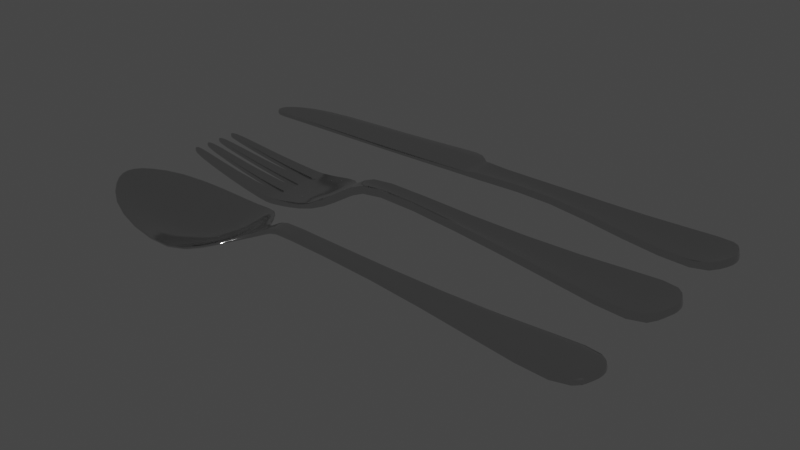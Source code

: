 # Source: cuchara_Extra.blend  (saved by Blender 3.5.10; exported with 4.5.12 LTS)
import bpy
from mathutils import Matrix  # noqa: F401  (used for matrix-valued properties, if any)

bpy.ops.wm.read_factory_settings(use_empty=True)
scene = bpy.context.scene
scene.name = 'Scene'

# ---- collections
col_collection = bpy.data.collections.new('Collection'); scene.collection.children.link(col_collection)

# ---- materials (node trees are filled in below, after node groups)
mat_silverware_matmain = bpy.data.materials.new('Silverware_MatMain')
mat_silverware_matmain.alpha_threshold = 0.0
mat_silverware_matmain.use_transparent_shadow = False
mat_silverware_matmain.roughness = 0.5
mat_silverware_matmain.line_color = (0.0, 0.0, 0.0, 1.0)

# ---- node groups
ng_auto_smooth = bpy.data.node_groups.new('Auto Smooth', 'GeometryNodeTree')
_s = ng_auto_smooth.interface.new_socket(name='Geometry', in_out='OUTPUT', socket_type='NodeSocketGeometry')
_s = ng_auto_smooth.interface.new_socket(name='Geometry', in_out='INPUT', socket_type='NodeSocketGeometry')
_s = ng_auto_smooth.interface.new_socket(name='Angle', in_out='INPUT', socket_type='NodeSocketFloat')
_s.subtype = 'ANGLE'
_s.min_value = 0.0
_s.max_value = 3.142
ng_auto_smooth.is_modifier = True
_N = ng_auto_smooth.nodes; _L = ng_auto_smooth.links
n0 = _N.new('NodeGroupOutput'); n0.name = 'Group Output'; n0.location = (480, -100)
n1 = _N.new('NodeGroupInput'); n1.name = 'Group Input'; n1.location = (-420, -300)
n2 = _N.new('NodeGroupInput'); n2.name = 'Group Input.001'; n2.location = (-60, -100)
n3 = _N.new('GeometryNodeSetShadeSmooth'); n3.name = 'Set Shade Smooth'; n3.location = (120, -100)
n3.domain = 'EDGE'
n4 = _N.new('GeometryNodeSetShadeSmooth'); n4.name = 'Set Shade Smooth.001'; n4.location = (300, -100)
n5 = _N.new('GeometryNodeInputMeshEdgeAngle'); n5.name = 'Edge Angle'; n5.location = (-420, -220)
n6 = _N.new('GeometryNodeInputEdgeSmooth'); n6.name = 'Is Edge Smooth'; n6.location = (-60, -160)
n7 = _N.new('GeometryNodeInputShadeSmooth'); n7.name = 'Is Face Smooth'; n7.location = (-240, -340)
n8 = _N.new('FunctionNodeBooleanMath'); n8.name = 'Boolean Math'; n8.location = (-60, -220)
n9 = _N.new('FunctionNodeCompare'); n9.name = 'Compare'; n9.location = (-240, -180)
n9.operation = 'LESS_EQUAL'
_L.new(n5.outputs[0], n9.inputs[0])
_L.new(n4.outputs[0], n0.inputs[0])
_L.new(n1.outputs[1], n9.inputs[1])
_L.new(n9.outputs[0], n8.inputs[0])
_L.new(n7.outputs[0], n8.inputs[1])
_L.new(n2.outputs[0], n3.inputs[0])
_L.new(n6.outputs[0], n3.inputs[1])
_L.new(n3.outputs[0], n4.inputs[0])
_L.new(n8.outputs[0], n3.inputs[2])
n0.is_active_output = True

# ---- material node trees
mat_silverware_matmain.use_nodes = True; mat_silverware_matmain.node_tree.nodes.clear()
_N = mat_silverware_matmain.node_tree.nodes; _L = mat_silverware_matmain.node_tree.links
n0 = _N.new('ShaderNodeOutputMaterial'); n0.name = 'Material Output'; n0.location = (300, 300)
n1 = _N.new('ShaderNodeBsdfPrincipled'); n1.name = 'Principled BSDF'; n1.location = (10, 300)
n1.distribution = 'GGX'
n1.subsurface_method = 'RANDOM_WALK_SKIN'
n1.inputs[0].default_value = (0.6, 0.6, 0.6, 1.0)
n1.inputs[1].default_value = 1.0
n1.inputs[2].default_value = 0.08
n1.inputs[3].default_value = 1.45
n1.inputs[27].default_value = (0.0, 0.0, 0.0, 1.0)
n1.inputs[28].default_value = 1.0
_L.new(n1.outputs[0], n0.inputs[0])
n0.is_active_output = True

# ---- world
world_world = bpy.data.worlds.new('World'); scene.world = world_world
world_world.use_nodes = True; world_world.node_tree.nodes.clear()
_N = world_world.node_tree.nodes; _L = world_world.node_tree.links
n0 = _N.new('ShaderNodeOutputWorld'); n0.name = 'World Output'; n0.location = (300, 300)
n1 = _N.new('ShaderNodeBackground'); n1.name = 'Background'; n1.location = (10, 300)
n1.inputs[0].default_value = (0.05088, 0.05088, 0.05088, 1.0)
_L.new(n1.outputs[0], n0.inputs[0])
n0.is_active_output = True
world_world.color = (0.05088, 0.05088, 0.05088)
world_world.use_sun_shadow = False
world_world.sun_shadow_jitter_overblur = 0.0

# ---- meshes
me_spoon = bpy.data.meshes.new('Spoon')
me_spoon.from_pydata([(-0.7934, -0.2428, -0.03822), (2.226, -0.1295, 0.01859), (-0.7934, 0.2428, -0.03822), (2.226, 0.1295, 0.01859), (-1.195, -0.4869, -0.1459), (-1.195, 0.4869, -0.1459), (-1.64, -0.465, -0.1057), (-1.64, 0.465, -0.1057), (-2.205, -0.1697, 0.01251), (-2.205, 0.1697, 0.01251), (-0.6981, -0.0614, -0.0205), (-0.6981, 0.0614, -0.0205), (2.115, -0.2559, -0.0003587), (2.115, 0.2559, -0.0003587), (-0.7951, 0.08078, -0.03887), (-0.7951, -0.08078, -0.03887), (2.276, -0.04318, 0.03144), (2.276, 0.04318, 0.03144), (-1.198, 0.1635, -0.2831), (-1.198, -0.1635, -0.2831), (-1.659, 0.1565, -0.2396), (-1.659, -0.1565, -0.2396), (-2.271, 0.05641, 0.03399), (-2.271, -0.05641, 0.03399), (-0.6981, -0.02047, -0.02573), (-0.6981, 0.02047, -0.02573), (2.115, -0.0853, -0.005589), (2.115, 0.0853, -0.005589), (1.459, 0.1598, 0.00523), (1.459, -0.1598, 0.00523), (1.459, -0.05326, 0.0), (1.459, 0.05326, 0.0), (-0.5057, 0.0734, 0.1051), (-0.5057, -0.02447, 0.09992), (-0.5057, 0.02447, 0.09992), (-0.5057, -0.0734, 0.1051), (-0.9355, 0.4065, -0.06429), (-0.9355, -0.4065, -0.06429), (-0.9176, -0.1359, -0.1355), (-0.9176, 0.1359, -0.1355), (-2.003, 0.355, -0.03218), (-2.003, -0.355, -0.03218), (-2.062, -0.1196, -0.1088), (-2.062, 0.1196, -0.1088), (0.4765, -0.07551, 0.0717), (0.4765, 0.07551, 0.0717), (0.4765, -0.02517, 0.06647), (0.4765, 0.02517, 0.06647), (-0.7849, -0.2444, -0.06063), (2.241, -0.1315, -0.04164), (-0.7849, 0.2444, -0.06063), (2.241, 0.1315, -0.04164), (-1.189, -0.4934, -0.1682), (-1.189, 0.4934, -0.1682), (-1.645, -0.4724, -0.1277), (-1.645, 0.4724, -0.1277), (-2.22, -0.176, -0.005064), (-2.22, 0.176, -0.005064), (-0.6865, -0.0614, -0.04761), (-0.6865, 0.0614, -0.04761), (2.119, -0.2565, -0.0651), (2.119, 0.2565, -0.0651), (-0.7882, 0.08113, -0.06189), (-0.7882, -0.08113, -0.06189), (2.288, -0.0438, -0.02711), (2.288, 0.0438, -0.02711), (-1.192, 0.1669, -0.306), (-1.192, -0.1669, -0.306), (-1.664, 0.1603, -0.2628), (-1.664, -0.1603, -0.2628), (-2.286, 0.05837, 0.01532), (-2.286, -0.05837, 0.01532), (-0.6838, -0.02047, -0.04667), (-0.6838, 0.02047, -0.04667), (2.122, -0.0859, -0.06489), (2.122, 0.0859, -0.06489), (1.457, 0.1598, -0.04995), (1.457, -0.1598, -0.04995), (1.457, -0.05326, -0.04995), (1.457, 0.05326, -0.04995), (-0.493, 0.0734, 0.05157), (-0.4927, -0.02447, 0.05165), (-0.4927, 0.02447, 0.05165), (-0.493, -0.0734, 0.05157), (-0.9246, 0.4105, -0.08521), (-0.9246, -0.4105, -0.08521), (-0.9063, -0.1377, -0.1566), (-0.9063, 0.1377, -0.1566), (-2.012, 0.362, -0.05278), (-2.012, -0.362, -0.05278), (-2.073, -0.1232, -0.1298), (-2.073, 0.1232, -0.1298), (0.4732, -0.07551, 0.01658), (0.4732, 0.07551, 0.01658), (0.4732, -0.02517, 0.01658), (0.4732, 0.02517, 0.01658), (-0.4376, 0.07355, 0.1145), (-0.4376, -0.02452, 0.1092), (-0.4376, 0.02452, 0.1092), (-0.4376, -0.07355, 0.1145), (-0.426, 0.07355, 0.06079), (-0.4257, -0.02452, 0.06087), (-0.4257, 0.02452, 0.06087), (-0.426, -0.07355, 0.06079), (-0.7892, -0.2436, -0.04942), (2.234, -0.1305, -0.01414), (-0.7892, 0.2436, -0.04942), (2.234, 0.1305, -0.01414), (-1.192, -0.4902, -0.157), (-1.192, 0.4902, -0.157), (-1.643, -0.4687, -0.1167), (-1.643, 0.4687, -0.1167), (-2.213, -0.1728, 0.00372), (-2.213, 0.1728, 0.003721), (-0.6923, -0.0614, -0.03667), (-0.6923, 0.0614, -0.03667), (2.117, -0.2562, -0.03534), (2.117, 0.2562, -0.03534), (2.282, -0.04349, -0.0004512), (2.282, 0.04349, -0.0004512), (-2.279, 0.05739, 0.02465), (-2.279, -0.05739, 0.02465), (1.458, 0.1598, -0.02498), (1.458, -0.1598, -0.02498), (-0.4994, 0.0734, 0.07574), (-0.4994, -0.0734, 0.07574), (-0.9301, 0.4085, -0.07475), (-0.9301, -0.4085, -0.07475), (-2.008, 0.3585, -0.04248), (-2.008, -0.3585, -0.04248), (0.4748, -0.07551, 0.04152), (0.4748, 0.07551, 0.04152), (-0.4318, -0.07355, 0.08502), (-0.4318, 0.07355, 0.08502)], [], [(27, 17, 3, 13), (39, 36, 5, 18), (18, 5, 7, 20), (43, 40, 9, 22), (14, 25, 11, 2), (31, 27, 13, 28), (29, 12, 26, 30), (30, 26, 27, 31), (0, 10, 24, 15), (15, 24, 25, 14), (41, 42, 23, 8), (42, 43, 22, 23), (4, 19, 21, 6), (19, 18, 20, 21), (37, 38, 19, 4), (38, 39, 18, 19), (12, 1, 16, 26), (26, 16, 17, 27), (46, 30, 31, 47), (44, 29, 30, 46), (47, 31, 28, 45), (25, 34, 32, 11), (10, 35, 33, 24), (24, 33, 34, 25), (15, 14, 39, 38), (0, 15, 38, 37), (14, 2, 36, 39), (21, 20, 43, 42), (6, 21, 42, 41), (20, 7, 40, 43), (98, 47, 45, 96), (99, 44, 46, 97), (97, 46, 47, 98), (75, 61, 51, 65), (87, 66, 53, 84), (66, 68, 55, 53), (91, 70, 57, 88), (62, 50, 59, 73), (79, 76, 61, 75), (77, 78, 74, 60), (78, 79, 75, 74), (48, 63, 72, 58), (63, 62, 73, 72), (89, 56, 71, 90), (90, 71, 70, 91), (52, 54, 69, 67), (67, 69, 68, 66), (85, 52, 67, 86), (86, 67, 66, 87), (60, 74, 64, 49), (74, 75, 65, 64), (94, 95, 79, 78), (92, 94, 78, 77), (95, 93, 76, 79), (73, 59, 80, 82), (58, 72, 81, 83), (72, 73, 82, 81), (63, 86, 87, 62), (48, 85, 86, 63), (62, 87, 84, 50), (69, 90, 91, 68), (54, 89, 90, 69), (68, 91, 88, 55), (102, 100, 93, 95), (103, 101, 94, 92), (101, 102, 95, 94), (105, 116, 60, 49), (107, 119, 65, 51), (106, 115, 59, 50), (109, 126, 84, 53), (104, 127, 85, 48), (111, 109, 53, 55), (108, 110, 54, 52), (112, 121, 71, 56), (113, 128, 88, 57), (110, 129, 89, 54), (114, 104, 48, 58), (115, 124, 80, 59), (116, 123, 77, 60), (117, 107, 51, 61), (118, 105, 49, 64), (119, 118, 64, 65), (120, 113, 57, 70), (121, 120, 70, 71), (122, 117, 61, 76), (123, 130, 92, 77), (133, 131, 93, 100), (125, 114, 58, 83), (126, 106, 50, 84), (127, 108, 52, 85), (128, 111, 55, 88), (129, 112, 56, 89), (132, 125, 83, 103), (131, 122, 76, 93), (130, 132, 103, 92), (124, 133, 100, 80), (81, 82, 102, 101), (83, 81, 101, 103), (82, 80, 100, 102), (33, 97, 98, 34), (35, 99, 97, 33), (34, 98, 96, 32), (32, 96, 133, 124), (44, 99, 132, 130), (45, 28, 122, 131), (99, 35, 125, 132), (41, 8, 112, 129), (40, 7, 111, 128), (37, 4, 108, 127), (36, 2, 106, 126), (35, 10, 114, 125), (96, 45, 131, 133), (29, 44, 130, 123), (28, 13, 117, 122), (23, 22, 120, 121), (22, 9, 113, 120), (17, 16, 118, 119), (16, 1, 105, 118), (13, 3, 107, 117), (12, 29, 123, 116), (11, 32, 124, 115), (10, 0, 104, 114), (6, 41, 129, 110), (9, 40, 128, 113), (8, 23, 121, 112), (4, 6, 110, 108), (7, 5, 109, 111), (0, 37, 127, 104), (5, 36, 126, 109), (2, 11, 115, 106), (3, 17, 119, 107), (1, 12, 116, 105)])
me_spoon.polygons.foreach_set('use_smooth', [True] * 132)
_uv = me_spoon.uv_layers.new(name='UVMap')
_uv.uv.foreach_set('vector', [0.6048, 0.6235, 0.6093, 0.6452, 0.5974, 0.6384, 0.5845, 0.6217, 0.6239, 0.1785, 0.5894, 0.1734, 0.5787, 0.1378, 0.6247, 0.1376, 0.6247, 0.1376, 0.5787, 0.1378, 0.5863, 0.07769, 0.6291, 0.0819, 0.6368, 0.03179, 0.6059, 0.0326, 0.6313, 0.008212, 0.6461, 0.001675, 0.6273, 0.2027, 0.6358, 0.2218, 0.628, 0.221, 0.6053, 0.1956, 0.6135, 0.5372, 0.6048, 0.6235, 0.5845, 0.6217, 0.5987, 0.5365, 0.6432, 0.5391, 0.6472, 0.6253, 0.6269, 0.6248, 0.6284, 0.5381, 0.6284, 0.5381, 0.6269, 0.6248, 0.6048, 0.6235, 0.6135, 0.5372, 0.6767, 0.1995, 0.6511, 0.2226, 0.6433, 0.2226, 0.6536, 0.2038, 0.6536, 0.2038, 0.6433, 0.2226, 0.6358, 0.2218, 0.6273, 0.2027, 0.6961, 0.0385, 0.6654, 0.03383, 0.6597, 0.002671, 0.6738, 0.01105, 0.6654, 0.03383, 0.6368, 0.03179, 0.6461, 0.001675, 0.6597, 0.002671, 0.7099, 0.146, 0.6646, 0.1405, 0.6669, 0.08457, 0.7098, 0.08569, 0.6646, 0.1405, 0.6247, 0.1376, 0.6291, 0.0819, 0.6669, 0.08457, 0.6951, 0.1797, 0.6607, 0.1805, 0.6646, 0.1405, 0.7099, 0.146, 0.6607, 0.1805, 0.6239, 0.1785, 0.6247, 0.1376, 0.6646, 0.1405, 0.6472, 0.6253, 0.6326, 0.6402, 0.6205, 0.6457, 0.6269, 0.6248, 0.6269, 0.6248, 0.6205, 0.6457, 0.6093, 0.6452, 0.6048, 0.6235, 0.6327, 0.3974, 0.6284, 0.5381, 0.6135, 0.5372, 0.6256, 0.397, 0.64, 0.3978, 0.6432, 0.5391, 0.6284, 0.5381, 0.6327, 0.3974, 0.6256, 0.397, 0.6135, 0.5372, 0.5987, 0.5365, 0.6184, 0.3965, 0.6358, 0.2218, 0.6337, 0.2606, 0.6275, 0.2605, 0.628, 0.221, 0.6511, 0.2226, 0.6467, 0.2616, 0.6406, 0.261, 0.6433, 0.2226, 0.6433, 0.2226, 0.6406, 0.261, 0.6337, 0.2606, 0.6358, 0.2218, 0.6536, 0.2038, 0.6273, 0.2027, 0.6239, 0.1785, 0.6607, 0.1805, 0.6767, 0.1995, 0.6536, 0.2038, 0.6607, 0.1805, 0.6951, 0.1797, 0.6273, 0.2027, 0.6053, 0.1956, 0.5894, 0.1734, 0.6239, 0.1785, 0.6669, 0.08457, 0.6291, 0.0819, 0.6368, 0.03179, 0.6654, 0.03383, 0.7098, 0.08569, 0.6669, 0.08457, 0.6654, 0.03383, 0.6961, 0.0385, 0.6291, 0.0819, 0.5863, 0.07769, 0.6059, 0.0326, 0.6368, 0.03179, 0.6333, 0.2698, 0.6256, 0.397, 0.6184, 0.3965, 0.6265, 0.2692, 0.6468, 0.2704, 0.64, 0.3978, 0.6327, 0.3974, 0.64, 0.2702, 0.64, 0.2702, 0.6327, 0.3974, 0.6256, 0.397, 0.6333, 0.2698, 0.7652, 0.0302, 0.7422, 0.03105, 0.7578, 0.01146, 0.7711, 0.004461, 0.7532, 0.5264, 0.7521, 0.5633, 0.7144, 0.561, 0.7212, 0.5298, 0.7521, 0.5633, 0.7517, 0.6133, 0.7131, 0.6135, 0.7144, 0.561, 0.7552, 0.6587, 0.7621, 0.6874, 0.7479, 0.6805, 0.7267, 0.656, 0.7582, 0.5057, 0.7372, 0.5097, 0.7601, 0.4888, 0.7671, 0.4881, 0.7672, 0.1328, 0.7501, 0.1323, 0.7422, 0.03105, 0.7652, 0.0302, 0.8014, 0.1331, 0.7843, 0.1329, 0.7896, 0.03067, 0.8126, 0.03223, 0.7843, 0.1329, 0.7672, 0.1328, 0.7652, 0.0302, 0.7896, 0.03067, 0.803, 0.5111, 0.7819, 0.5064, 0.7741, 0.488, 0.781, 0.489, 0.7819, 0.5064, 0.7582, 0.5057, 0.7671, 0.4881, 0.7741, 0.488, 0.8101, 0.6563, 0.7889, 0.6802, 0.7753, 0.687, 0.782, 0.6587, 0.782, 0.6587, 0.7753, 0.687, 0.7621, 0.6874, 0.7552, 0.6587, 0.8243, 0.5622, 0.8243, 0.6144, 0.786, 0.6134, 0.787, 0.5632, 0.787, 0.5632, 0.786, 0.6134, 0.7517, 0.6133, 0.7521, 0.5633, 0.8184, 0.5313, 0.8243, 0.5622, 0.787, 0.5632, 0.7869, 0.5271, 0.7869, 0.5271, 0.787, 0.5632, 0.7521, 0.5633, 0.7532, 0.5264, 0.8126, 0.03223, 0.7896, 0.03067, 0.7841, 0.004795, 0.7975, 0.01211, 0.7896, 0.03067, 0.7652, 0.0302, 0.7711, 0.004461, 0.7841, 0.004795, 0.7775, 0.2921, 0.7693, 0.292, 0.7672, 0.1328, 0.7843, 0.1329, 0.7857, 0.2922, 0.7775, 0.2921, 0.7843, 0.1329, 0.8014, 0.1331, 0.7693, 0.292, 0.7611, 0.2919, 0.7501, 0.1323, 0.7672, 0.1328, 0.7671, 0.4881, 0.7601, 0.4888, 0.7589, 0.4512, 0.767, 0.4513, 0.781, 0.489, 0.7741, 0.488, 0.7752, 0.4515, 0.7834, 0.4516, 0.7741, 0.488, 0.7671, 0.4881, 0.767, 0.4513, 0.7752, 0.4515, 0.7819, 0.5064, 0.7869, 0.5271, 0.7532, 0.5264, 0.7582, 0.5057, 0.803, 0.5111, 0.8184, 0.5313, 0.7869, 0.5271, 0.7819, 0.5064, 0.7582, 0.5057, 0.7532, 0.5264, 0.7212, 0.5298, 0.7372, 0.5097, 0.786, 0.6134, 0.782, 0.6587, 0.7552, 0.6587, 0.7517, 0.6133, 0.8243, 0.6144, 0.8101, 0.6563, 0.782, 0.6587, 0.786, 0.6134, 0.7517, 0.6133, 0.7552, 0.6587, 0.7267, 0.656, 0.7131, 0.6135, 0.7672, 0.44, 0.7592, 0.4398, 0.7611, 0.2919, 0.7693, 0.292, 0.7834, 0.4402, 0.7753, 0.4401, 0.7775, 0.2921, 0.7857, 0.2922, 0.7753, 0.4401, 0.7672, 0.44, 0.7693, 0.292, 0.7775, 0.2921, 0.8005, 0.00833, 0.8175, 0.03074, 0.8126, 0.03223, 0.7975, 0.01211, 0.755, 0.007675, 0.7702, 0.0001933, 0.7711, 0.004461, 0.7578, 0.01146, 0.736, 0.5086, 0.7581, 0.4881, 0.7601, 0.4888, 0.7372, 0.5097, 0.713, 0.561, 0.7199, 0.5293, 0.7212, 0.5298, 0.7144, 0.561, 0.8043, 0.5101, 0.8197, 0.5308, 0.8184, 0.5313, 0.803, 0.5111, 0.7118, 0.6137, 0.713, 0.561, 0.7144, 0.561, 0.7131, 0.6135, 0.8257, 0.5622, 0.8257, 0.6146, 0.8243, 0.6144, 0.8243, 0.5622, 0.7899, 0.6813, 0.7757, 0.6885, 0.7753, 0.687, 0.7889, 0.6802, 0.7469, 0.6816, 0.7255, 0.6567, 0.7267, 0.656, 0.7479, 0.6805, 0.8257, 0.6146, 0.8113, 0.657, 0.8101, 0.6563, 0.8243, 0.6144, 0.7831, 0.4885, 0.8043, 0.5101, 0.803, 0.5111, 0.781, 0.489, 0.7581, 0.4881, 0.7548, 0.451, 0.7589, 0.4512, 0.7601, 0.4888, 0.8175, 0.03074, 0.8053, 0.1335, 0.8014, 0.1331, 0.8126, 0.03223, 0.7374, 0.02942, 0.755, 0.007675, 0.7578, 0.01146, 0.7422, 0.03105, 0.785, 0.0002317, 0.8005, 0.00833, 0.7975, 0.01211, 0.7841, 0.004795, 0.7702, 0.0001933, 0.785, 0.0002317, 0.7841, 0.004795, 0.7711, 0.004461, 0.7617, 0.689, 0.7469, 0.6816, 0.7479, 0.6805, 0.7621, 0.6874, 0.7757, 0.6885, 0.7617, 0.689, 0.7621, 0.6874, 0.7753, 0.687, 0.7462, 0.1326, 0.7374, 0.02942, 0.7422, 0.03105, 0.7501, 0.1323, 0.8053, 0.1335, 0.7897, 0.2924, 0.7857, 0.2922, 0.8014, 0.1331, 0.7553, 0.4405, 0.7571, 0.2919, 0.7611, 0.2919, 0.7592, 0.4398, 0.7875, 0.4515, 0.7831, 0.4885, 0.781, 0.489, 0.7834, 0.4516, 0.7199, 0.5293, 0.736, 0.5086, 0.7372, 0.5097, 0.7212, 0.5298, 0.8197, 0.5308, 0.8257, 0.5622, 0.8243, 0.5622, 0.8184, 0.5313, 0.7255, 0.6567, 0.7118, 0.6137, 0.7131, 0.6135, 0.7267, 0.656, 0.8113, 0.657, 0.7899, 0.6813, 0.7889, 0.6802, 0.8101, 0.6563, 0.7873, 0.4409, 0.7875, 0.4515, 0.7834, 0.4516, 0.7834, 0.4402, 0.7571, 0.2919, 0.7462, 0.1326, 0.7501, 0.1323, 0.7611, 0.2919, 0.7897, 0.2924, 0.7873, 0.4409, 0.7834, 0.4402, 0.7857, 0.2922, 0.7548, 0.451, 0.7553, 0.4405, 0.7592, 0.4398, 0.7589, 0.4512, 0.7752, 0.4515, 0.767, 0.4513, 0.7672, 0.44, 0.7753, 0.4401, 0.7834, 0.4516, 0.7752, 0.4515, 0.7753, 0.4401, 0.7834, 0.4402, 0.767, 0.4513, 0.7589, 0.4512, 0.7592, 0.4398, 0.7672, 0.44, 0.6406, 0.261, 0.64, 0.2702, 0.6333, 0.2698, 0.6337, 0.2606, 0.6467, 0.2616, 0.6468, 0.2704, 0.64, 0.2702, 0.6406, 0.261, 0.6337, 0.2606, 0.6333, 0.2698, 0.6265, 0.2692, 0.6275, 0.2605, 0.6275, 0.2605, 0.6265, 0.2692, 0.6232, 0.2696, 0.6242, 0.26, 0.64, 0.3978, 0.6468, 0.2704, 0.65, 0.2711, 0.6435, 0.3978, 0.6184, 0.3965, 0.5987, 0.5365, 0.5951, 0.536, 0.6149, 0.3961, 0.6468, 0.2704, 0.6467, 0.2616, 0.6501, 0.2615, 0.65, 0.2711, 0.6961, 0.0385, 0.6738, 0.01105, 0.6748, 0.009805, 0.6975, 0.03773, 0.6059, 0.0326, 0.5863, 0.07769, 0.5848, 0.07727, 0.6046, 0.03167, 0.6951, 0.1797, 0.7099, 0.146, 0.7114, 0.1465, 0.6963, 0.1806, 0.5894, 0.1734, 0.6053, 0.1956, 0.6042, 0.1966, 0.5881, 0.1742, 0.6467, 0.2616, 0.6511, 0.2226, 0.6531, 0.2237, 0.6501, 0.2615, 0.6265, 0.2692, 0.6184, 0.3965, 0.6149, 0.3961, 0.6232, 0.2696, 0.6432, 0.5391, 0.64, 0.3978, 0.6435, 0.3978, 0.6469, 0.539, 0.5987, 0.5365, 0.5845, 0.6217, 0.5805, 0.6227, 0.5951, 0.536, 0.6597, 0.002671, 0.6461, 0.001675, 0.6459, 0.0001933, 0.6601, 0.001176, 0.6461, 0.001675, 0.6313, 0.008212, 0.6305, 0.006875, 0.6459, 0.0001933, 0.6093, 0.6452, 0.6205, 0.6457, 0.6214, 0.6496, 0.6081, 0.6494, 0.6205, 0.6457, 0.6326, 0.6402, 0.635, 0.6436, 0.6214, 0.6496, 0.5845, 0.6217, 0.5974, 0.6384, 0.5945, 0.6416, 0.5805, 0.6227, 0.6472, 0.6253, 0.6432, 0.5391, 0.6469, 0.539, 0.651, 0.6268, 0.628, 0.221, 0.6275, 0.2605, 0.6242, 0.26, 0.6259, 0.222, 0.6511, 0.2226, 0.6767, 0.1995, 0.6777, 0.2006, 0.6531, 0.2237, 0.7098, 0.08569, 0.6961, 0.0385, 0.6975, 0.03773, 0.7114, 0.08546, 0.6313, 0.008212, 0.6059, 0.0326, 0.6046, 0.03167, 0.6305, 0.006875, 0.6738, 0.01105, 0.6597, 0.002671, 0.6601, 0.001176, 0.6748, 0.009805, 0.7099, 0.146, 0.7098, 0.08569, 0.7114, 0.08546, 0.7114, 0.1465, 0.5863, 0.07769, 0.5787, 0.1378, 0.5772, 0.138, 0.5848, 0.07727, 0.6767, 0.1995, 0.6951, 0.1797, 0.6963, 0.1806, 0.6777, 0.2006, 0.5787, 0.1378, 0.5894, 0.1734, 0.5881, 0.1742, 0.5772, 0.138, 0.6053, 0.1956, 0.628, 0.221, 0.6259, 0.222, 0.6042, 0.1966, 0.5974, 0.6384, 0.6093, 0.6452, 0.6081, 0.6494, 0.5945, 0.6416, 0.6326, 0.6402, 0.6472, 0.6253, 0.651, 0.6268, 0.635, 0.6436])
me_spoon.materials.append(mat_silverware_matmain)
me_spoon.update()
me_fork = bpy.data.meshes.new('Fork')
me_fork.from_pydata([(-1.095, 0.3178, -0.1398), (2.226, 0.1538, 0.02919), (-2.304, 0.1903, -0.02092), (-0.5766, 0.0904, 0.06466), (2.115, 0.3039, 0.004067), (-1.095, 0.1367, -0.1398), (2.276, 0.05128, 0.0407), (-2.309, 0.2235, -0.02092), (-2.309, 0.05338, -0.02443), (-2.309, 0.08265, -0.02443), (-0.5766, 0.03013, 0.04533), (2.115, 0.1013, -0.01526), (1.459, 0.1808, 0.01933), (1.459, 0.06026, 0.0), (-0.3849, 0.07, 0.1523), (-0.3849, 0.035, 0.1329), (-1.148, 0.3183, -0.1467), (-0.5766, 0.0, 0.04533), (-1.095, 0.0, -0.1398), (-1.35, 0.3224, -0.1629), (-1.35, 0.1936, -0.1629), (-1.353, 0.0308, -0.1629), (-1.353, 0.1467, -0.1629), (-2.226, 0.2543, -0.03239), (-2.216, 0.1841, -0.03239), (-2.238, 0.1047, -0.03395), (-2.238, 0.03134, -0.03395), (2.276, 0.0, 0.0407), (2.115, 0.0, -0.01526), (1.459, 0.0, 0.0), (-0.3849, 0.0, 0.1329), (0.4765, 0.08231, 0.0858), (0.4765, 0.04116, 0.06647), (0.4765, 0.0, 0.06647), (-0.7314, 0.1272, -0.0399), (-0.7314, 0.03613, -0.05923), (-0.7314, 0.0, -0.05923), (-0.8159, 0.3056, -0.08675), (-0.8159, 0.1069, -0.08675), (-0.8159, 0.0, -0.08675), (-1.268, 0.1875, -0.1611), (-1.268, 0.3214, -0.1611), (-1.27, 0.0216, -0.1611), (-1.27, 0.1507, -0.1611), (-1.095, -0.3178, -0.1398), (2.226, -0.1538, 0.02919), (-2.304, -0.1903, -0.02092), (-0.5766, -0.0904, 0.06466), (2.115, -0.3039, 0.004067), (-1.095, -0.1367, -0.1398), (2.276, -0.05128, 0.0407), (-2.309, -0.2235, -0.02092), (-2.309, -0.05338, -0.02443), (-2.309, -0.08265, -0.02443), (-0.5766, -0.03013, 0.04533), (2.115, -0.1013, -0.01526), (1.459, -0.1808, 0.01933), (1.459, -0.06026, 0.0), (-0.3849, -0.07, 0.1523), (-0.3849, -0.035, 0.1329), (-1.148, -0.3183, -0.1467), (-1.35, -0.3224, -0.1629), (-1.35, -0.1936, -0.1629), (-1.353, -0.0308, -0.1629), (-1.353, -0.1467, -0.1629), (-2.226, -0.2543, -0.03239), (-2.216, -0.1841, -0.03239), (-2.238, -0.1047, -0.03395), (-2.238, -0.03134, -0.03395), (0.4765, -0.08231, 0.0858), (0.4765, -0.04116, 0.06647), (-0.7314, -0.1272, -0.0399), (-0.7314, -0.03613, -0.05923), (-0.8159, -0.3056, -0.08675), (-0.8159, -0.1069, -0.08675), (-1.268, -0.1875, -0.1611), (-1.268, -0.3214, -0.1611), (-1.27, -0.0216, -0.1611), (-1.27, -0.1507, -0.1611), (-1.788, 0.1941, -0.1135), (-1.788, 0.2917, -0.1135), (-1.788, 0.03668, -0.1135), (-1.788, 0.1274, -0.1135), (-1.788, -0.03668, -0.1135), (-1.788, -0.1274, -0.1135), (-1.788, -0.1941, -0.1135), (-1.788, -0.2917, -0.1135), (-1.083, 0.3178, -0.1913), (2.241, 0.1562, -0.03789), (-2.304, 0.1913, -0.04734), (-0.55, 0.0904, -0.0002123), (2.119, 0.3047, -0.0651), (-1.083, 0.1367, -0.1912), (2.288, 0.05202, -0.02711), (-2.309, 0.2246, -0.04734), (-2.309, 0.05342, -0.04618), (-2.309, 0.08268, -0.04618), (-0.5501, 0.03013, -0.0002884), (2.122, 0.102, -0.06489), (1.457, 0.1808, -0.04995), (1.457, 0.06026, -0.04995), (-0.3753, 0.07, 0.08387), (-0.3752, 0.035, 0.08388), (-1.138, 0.3183, -0.1985), (-0.5501, 0.0, -0.0002884), (-1.083, 0.0, -0.1912), (-1.352, 0.3224, -0.2156), (-1.352, 0.1936, -0.2156), (-1.355, 0.0308, -0.2156), (-1.355, 0.1467, -0.2156), (-2.226, 0.255, -0.06695), (-2.216, 0.1847, -0.06698), (-2.238, 0.1047, -0.06246), (-2.238, 0.03138, -0.06246), (2.287, 0.0, -0.02738), (2.12, 0.0, -0.06501), (1.457, 0.0, -0.04995), (-0.3752, 0.0, 0.08388), (0.4732, 0.08231, 0.01658), (0.4732, 0.04116, 0.01658), (0.4732, 0.0, 0.01658), (-0.7103, 0.1272, -0.1076), (-0.7083, 0.03613, -0.1066), (-0.7083, 0.0, -0.1066), (-0.7993, 0.3056, -0.1368), (-0.7994, 0.1069, -0.1369), (-0.7994, 0.0, -0.1369), (-1.266, 0.1875, -0.2138), (-1.266, 0.3214, -0.2138), (-1.268, 0.0216, -0.2138), (-1.268, 0.1507, -0.2138), (-1.083, -0.3178, -0.1913), (2.241, -0.1562, -0.03789), (-2.304, -0.1913, -0.04734), (-0.55, -0.0904, -0.0002123), (2.119, -0.3047, -0.0651), (-1.083, -0.1367, -0.1912), (2.288, -0.05202, -0.02711), (-2.309, -0.2246, -0.04734), (-2.309, -0.05342, -0.04618), (-2.309, -0.08268, -0.04618), (-0.5501, -0.03013, -0.0002884), (2.122, -0.102, -0.06489), (1.457, -0.1808, -0.04995), (1.457, -0.06026, -0.04995), (-0.3753, -0.07, 0.08387), (-0.3752, -0.035, 0.08388), (-1.138, -0.3183, -0.1985), (-1.352, -0.3224, -0.2156), (-1.352, -0.1936, -0.2156), (-1.355, -0.0308, -0.2156), (-1.355, -0.1467, -0.2156), (-2.226, -0.255, -0.06695), (-2.216, -0.1847, -0.06698), (-2.238, -0.1047, -0.06246), (-2.238, -0.03138, -0.06246), (0.4732, -0.08231, 0.01658), (0.4732, -0.04116, 0.01658), (-0.7103, -0.1272, -0.1076), (-0.7083, -0.03613, -0.1066), (-0.7993, -0.3056, -0.1368), (-0.7994, -0.1069, -0.1369), (-1.266, -0.1875, -0.2138), (-1.266, -0.3214, -0.2138), (-1.268, -0.0216, -0.2138), (-1.268, -0.1507, -0.2138), (-1.797, 0.1942, -0.1516), (-1.797, 0.2919, -0.1516), (-1.796, 0.03669, -0.1516), (-1.796, 0.1275, -0.1516), (-1.796, -0.03669, -0.1516), (-1.796, -0.1275, -0.1516), (-1.797, -0.1942, -0.1516), (-1.797, -0.2919, -0.1516), (-1.264, 0.1848, -0.1607), (-1.262, 0.1572, -0.1604), (-1.227, 0.158, -0.157), (-1.219, 0.1659, -0.1559), (-1.227, 0.1787, -0.157), (-1.255, 0.1767, -0.16), (-1.255, 0.1666, -0.1599), (-1.262, 0.01531, -0.1605), (-1.262, -0.01531, -0.1605), (-1.227, -0.01032, -0.1569), (-1.218, 0.0, -0.1558), (-1.227, 0.01032, -0.1569), (-1.255, 0.005605, -0.1599), (-1.255, -0.005605, -0.1599), (-1.262, -0.1572, -0.1604), (-1.264, -0.1848, -0.1607), (-1.227, -0.1787, -0.157), (-1.219, -0.1659, -0.1559), (-1.227, -0.158, -0.157), (-1.255, -0.1666, -0.1599), (-1.255, -0.1767, -0.16), (-1.257, 0.1583, -0.213), (-1.258, 0.1838, -0.2132), (-1.221, 0.1788, -0.2094), (-1.213, 0.1661, -0.2083), (-1.221, 0.1582, -0.2094), (-1.249, 0.167, -0.2124), (-1.25, 0.1763, -0.2125), (-1.257, -0.01427, -0.213), (-1.257, 0.01427, -0.213), (-1.221, 0.01032, -0.2094), (-1.212, 0.0, -0.2082), (-1.221, -0.01032, -0.2094), (-1.249, -0.005223, -0.2124), (-1.249, 0.005223, -0.2124), (-1.258, -0.1838, -0.2132), (-1.257, -0.1583, -0.213), (-1.221, -0.1582, -0.2094), (-1.213, -0.1661, -0.2083), (-1.221, -0.1788, -0.2094), (-1.25, -0.1763, -0.2125), (-1.249, -0.167, -0.2124), (-1.089, 0.3178, -0.1655), (2.234, 0.155, -0.01401), (-0.5633, 0.0904, 0.02256), (2.117, 0.3043, -0.04018), (2.282, 0.05165, -0.00287), (1.458, 0.1808, -0.02498), (-0.3801, 0.07, 0.1084), (-1.143, 0.3183, -0.1726), (-1.351, 0.3224, -0.1893), (2.282, 0.0, -0.003005), (0.4748, 0.08231, 0.04152), (-0.7208, 0.1272, -0.0834), (-0.8076, 0.3056, -0.1118), (-1.267, 0.3214, -0.1874), (-1.089, -0.3178, -0.1655), (2.234, -0.155, -0.01401), (-0.5633, -0.0904, 0.02256), (2.117, -0.3043, -0.04018), (2.282, -0.05165, -0.00287), (1.458, -0.1808, -0.02498), (-0.3801, -0.07, 0.1084), (-1.143, -0.3183, -0.1726), (-1.351, -0.3224, -0.1893), (0.4748, -0.08231, 0.04152), (-0.7208, -0.1272, -0.0834), (-0.8076, -0.3056, -0.1118), (-1.267, -0.3214, -0.1874), (-1.793, -0.2918, -0.1325), (-2.216, -0.1844, -0.04968), (-2.309, -0.2241, -0.03413), (-2.226, -0.2546, -0.04967), (-2.304, -0.1908, -0.03413), (-1.793, -0.1942, -0.1325), (-1.351, -0.1936, -0.1893), (-2.309, -0.0534, -0.0353), (-1.259, -0.1578, -0.1867), (-1.261, -0.1843, -0.1869), (-1.267, -0.1875, -0.1874), (-1.269, -0.1507, -0.1874), (-1.253, -0.1765, -0.1862), (-1.354, -0.1467, -0.1893), (-2.309, -0.08266, -0.0353), (-1.252, -0.1668, -0.1862), (-1.792, -0.1274, -0.1325), (-2.238, -0.1047, -0.04821), (-2.238, -0.03136, -0.04821), (-1.792, -0.03668, -0.1325), (-1.252, 0.005414, -0.1861), (-1.354, 0.0308, -0.1893), (-1.26, 0.01479, -0.1867), (-1.26, -0.01479, -0.1867), (-1.252, -0.005414, -0.1861), (-1.269, -0.0216, -0.1874), (-1.269, 0.0216, -0.1874), (-1.354, -0.0308, -0.1893), (-2.309, 0.0534, -0.0353), (-2.309, 0.08266, -0.0353), (-2.238, 0.1047, -0.04821), (-2.238, 0.03136, -0.04821), (-2.304, 0.1908, -0.03413), (-2.309, 0.2241, -0.03413), (-2.226, 0.2546, -0.04967), (-2.216, 0.1844, -0.04968), (-1.793, 0.2918, -0.1325), (-1.793, 0.1942, -0.1325), (-1.253, 0.1765, -0.1862), (-1.267, 0.1875, -0.1874), (-1.269, 0.1507, -0.1874), (-1.261, 0.1843, -0.1869), (-1.351, 0.1936, -0.1893), (-1.259, 0.1578, -0.1867), (-1.792, 0.1274, -0.1325), (-1.252, 0.1668, -0.1862), (-1.354, 0.1467, -0.1893), (-1.792, 0.03668, -0.1325)], [], [(11, 6, 1, 4), (26, 25, 9, 8), (35, 10, 3, 34), (13, 11, 4, 12), (29, 28, 11, 13), (24, 23, 7, 2), (92, 198, 197, 103, 87), (28, 27, 6, 11), (33, 29, 13, 32), (32, 13, 12, 31), (10, 15, 14, 3), (17, 30, 15, 10), (181, 185, 176, 175, 43, 42), (36, 17, 10, 35), (40, 41, 19, 20), (42, 43, 22, 21), (79, 80, 23, 24), (81, 82, 25, 26), (15, 32, 31, 14), (30, 33, 32, 15), (39, 36, 35, 38), (38, 35, 34, 37), (5, 38, 37, 0), (18, 39, 38, 5), (174, 40, 282, 284), (181, 42, 269, 265), (55, 48, 45, 50), (68, 52, 53, 67), (72, 71, 47, 54), (57, 56, 48, 55), (29, 57, 55, 28), (66, 46, 51, 65), (28, 55, 50, 27), (33, 70, 57, 29), (70, 69, 56, 57), (54, 47, 58, 59), (17, 54, 59, 30), (77, 182, 266, 268), (36, 72, 54, 17), (75, 62, 61, 76), (77, 63, 64, 78), (85, 66, 65, 86), (83, 68, 67, 84), (59, 58, 69, 70), (30, 59, 70, 33), (39, 74, 72, 36), (74, 73, 71, 72), (49, 44, 73, 74), (18, 49, 74, 39), (188, 78, 254, 251), (184, 183, 192, 191, 49, 18), (43, 175, 286, 283), (20, 19, 80, 79), (21, 22, 82, 81), (63, 83, 84, 64), (62, 85, 86, 61), (98, 91, 88, 93), (113, 95, 96, 112), (122, 121, 90, 97), (100, 99, 91, 98), (116, 100, 98, 115), (111, 89, 94, 110), (115, 98, 93, 114), (120, 119, 100, 116), (119, 118, 99, 100), (97, 90, 101, 102), (104, 97, 102, 117), (206, 205, 105, 136, 212, 211), (123, 122, 97, 104), (127, 107, 106, 128), (129, 108, 109, 130), (166, 111, 110, 167), (168, 113, 112, 169), (102, 101, 118, 119), (117, 102, 119, 120), (126, 125, 122, 123), (125, 124, 121, 122), (92, 87, 124, 125), (105, 92, 125, 126), (204, 203, 129, 130, 195, 199), (205, 204, 199, 198, 92, 105), (142, 137, 132, 135), (155, 154, 140, 139), (159, 141, 134, 158), (144, 142, 135, 143), (116, 115, 142, 144), (153, 152, 138, 133), (115, 114, 137, 142), (120, 116, 144, 157), (157, 144, 143, 156), (141, 146, 145, 134), (104, 117, 146, 141), (202, 206, 211, 210, 165, 164), (123, 104, 141, 159), (162, 163, 148, 149), (164, 165, 151, 150), (172, 173, 152, 153), (170, 171, 154, 155), (146, 157, 156, 145), (117, 120, 157, 146), (126, 123, 159, 161), (161, 159, 158, 160), (136, 161, 160, 131), (105, 126, 161, 136), (136, 131, 147, 213, 212), (209, 213, 147, 163, 162), (197, 196, 127, 128, 103), (107, 166, 167, 106), (108, 168, 169, 109), (150, 151, 171, 170), (149, 148, 173, 172), (217, 220, 93, 88), (216, 228, 124, 87), (276, 277, 110, 94), (218, 222, 101, 90), (219, 217, 88, 91), (220, 225, 114, 93), (183, 182, 77, 78, 188, 192), (275, 276, 94, 89), (272, 273, 112, 96), (271, 272, 96, 95), (221, 219, 91, 99), (222, 226, 118, 101), (185, 184, 18, 5, 177, 176), (224, 229, 128, 106), (20, 79, 280, 285), (21, 81, 290, 264), (22, 43, 283, 289), (23, 80, 279, 277), (278, 275, 89, 111), (25, 82, 287, 273), (274, 271, 95, 113), (226, 221, 99, 118), (227, 218, 90, 121), (228, 227, 121, 124), (40, 20, 285, 282), (229, 223, 103, 128), (42, 21, 264, 269), (174, 178, 16, 41, 40), (223, 216, 87, 103), (234, 231, 132, 137), (241, 230, 131, 160), (65, 51, 245, 246), (236, 232, 134, 145), (231, 233, 135, 132), (225, 234, 137, 114), (190, 189, 75, 76, 60), (51, 46, 247, 245), (67, 53, 257, 260), (53, 52, 250, 257), (233, 235, 143, 135), (239, 236, 145, 156), (49, 191, 190, 60, 44), (242, 238, 148, 163), (85, 62, 249, 248), (83, 63, 270, 262), (78, 64, 256, 254), (86, 65, 246, 243), (46, 66, 244, 247), (84, 67, 260, 259), (52, 68, 261, 250), (235, 239, 156, 143), (232, 240, 158, 134), (240, 241, 160, 158), (62, 75, 253, 249), (237, 242, 163, 147), (63, 77, 268, 270), (75, 189, 252, 253), (230, 237, 147, 131), (79, 24, 278, 280), (80, 19, 224, 279), (81, 26, 274, 290), (82, 22, 289, 287), (68, 83, 262, 261), (64, 84, 259, 256), (66, 85, 248, 244), (61, 86, 243, 238), (174, 179, 180, 175, 176, 177, 178), (181, 186, 187, 182, 183, 184, 185), (188, 193, 194, 189, 190, 191, 192), (195, 200, 201, 196, 197, 198, 199), (202, 207, 208, 203, 204, 205, 206), (209, 214, 215, 210, 211, 212, 213), (174, 284, 281, 179), (179, 281, 288, 180), (180, 288, 286, 175), (181, 265, 263, 186), (186, 263, 267, 187), (187, 267, 266, 182), (188, 251, 258, 193), (193, 258, 255, 194), (194, 255, 252, 189), (5, 0, 16, 178, 177), (44, 60, 237, 230), (60, 76, 242, 237), (71, 73, 241, 240), (47, 71, 240, 232), (56, 69, 239, 235), (76, 61, 238, 242), (69, 58, 236, 239), (48, 56, 235, 233), (27, 50, 234, 225), (45, 48, 233, 231), (58, 47, 232, 236), (73, 44, 230, 241), (50, 45, 231, 234), (16, 0, 216, 223), (41, 16, 223, 229), (37, 34, 227, 228), (34, 3, 218, 227), (31, 12, 221, 226), (19, 41, 229, 224), (14, 31, 226, 222), (12, 4, 219, 221), (6, 27, 225, 220), (4, 1, 217, 219), (3, 14, 222, 218), (0, 37, 228, 216), (1, 6, 220, 217), (26, 8, 271, 274), (244, 248, 172, 153), (247, 244, 153, 133), (238, 243, 173, 148), (246, 245, 138, 152), (243, 246, 152, 173), (245, 247, 133, 138), (248, 249, 149, 172), (256, 259, 171, 151), (251, 254, 165, 210), (260, 257, 140, 154), (258, 251, 210, 215), (259, 260, 154, 171), (257, 250, 139, 140), (255, 258, 215, 214), (254, 256, 151, 165), (253, 252, 209, 162), (252, 255, 214, 209), (249, 253, 162, 149), (261, 262, 170, 155), (250, 261, 155, 139), (266, 267, 207, 202), (265, 269, 129, 203), (269, 264, 108, 129), (262, 270, 150, 170), (263, 265, 203, 208), (270, 268, 164, 150), (268, 266, 202, 164), (267, 263, 208, 207), (8, 9, 272, 271), (9, 25, 273, 272), (24, 2, 275, 278), (2, 7, 276, 275), (7, 23, 277, 276), (277, 279, 167, 110), (279, 224, 106, 167), (280, 278, 111, 166), (289, 283, 130, 109), (286, 288, 200, 195), (287, 289, 109, 169), (282, 285, 107, 127), (285, 280, 166, 107), (281, 284, 196, 201), (283, 286, 195, 130), (284, 282, 127, 196), (288, 281, 201, 200), (273, 287, 169, 112), (290, 274, 113, 168), (264, 290, 168, 108)])
me_fork.polygons.foreach_set('use_smooth', [True] * 268)
_k = {(1, 6): 0.5, (0, 37): 0.6, (7, 23): 0.6, (3, 14): 0.6, (1, 4): 0.6, (6, 27): 0.5, (2, 7): 0.6, (9, 25): 0.6, (8, 9): 0.6, (4, 12): 0.6, (14, 31): 0.6, (19, 41): 0.6, (20, 79): 0.6, (21, 81): 0.6, (22, 43): 0.6, (23, 80): 0.6, (2, 24): 0.6, (25, 82): 0.6, (8, 26): 0.6, (12, 31): 0.6, (3, 34): 0.6, (34, 37): 0.6, (20, 40): 0.6, (16, 41): 0.6, (21, 42): 0.6, (0, 16): 0.6, (45, 50): 0.5, (44, 73): 0.6, (51, 65): 0.6, (47, 58): 0.6, (45, 48): 0.6, (27, 50): 0.5, (46, 51): 0.6, (53, 67): 0.6, (52, 53): 0.6, (48, 56): 0.6, (58, 69): 0.6, (61, 76): 0.6, (62, 85): 0.6, (63, 83): 0.6, (64, 78): 0.6, (65, 86): 0.6, (46, 66): 0.6, (67, 84): 0.6, (52, 68): 0.6, (56, 69): 0.6, (47, 71): 0.6, (71, 73): 0.6, (62, 75): 0.6, (60, 76): 0.6, (63, 77): 0.6, (44, 60): 0.6, (24, 79): 0.6, (19, 80): 0.6, (26, 81): 0.6, (22, 82): 0.6, (68, 83): 0.6, (64, 84): 0.6, (66, 85): 0.6, (61, 86): 0.6, (87, 124): 0.6, (94, 110): 0.6, (90, 101): 0.6, (88, 91): 0.6, (89, 94): 0.6, (96, 112): 0.6, (95, 96): 0.6, (91, 99): 0.6, (101, 118): 0.6, (106, 128): 0.6, (107, 166): 0.6, (108, 168): 0.6, (109, 130): 0.6, (110, 167): 0.6, (89, 111): 0.6, (112, 169): 0.6, (95, 113): 0.6, (99, 118): 0.6, (90, 121): 0.6, (121, 124): 0.6, (107, 127): 0.6, (103, 128): 0.6, (108, 129): 0.6, (87, 103): 0.6, (131, 160): 0.6, (138, 152): 0.6, (134, 145): 0.6, (132, 135): 0.6, (133, 138): 0.6, (140, 154): 0.6, (139, 140): 0.6, (135, 143): 0.6, (145, 156): 0.6, (148, 163): 0.6, (149, 172): 0.6, (150, 170): 0.6, (151, 165): 0.6, (152, 173): 0.6, (133, 153): 0.6, (154, 171): 0.6, (139, 155): 0.6, (143, 156): 0.6, (134, 158): 0.6, (158, 160): 0.6, (149, 162): 0.6, (147, 163): 0.6, (150, 164): 0.6, (131, 147): 0.6, (111, 166): 0.6, (106, 167): 0.6, (113, 168): 0.6, (109, 169): 0.6, (155, 170): 0.6, (151, 171): 0.6, (153, 172): 0.6, (148, 173): 0.6, (174, 179): 0.6, (179, 180): 0.6, (175, 180): 0.6, (181, 186): 0.6, (186, 187): 0.6, (182, 187): 0.6, (188, 193): 0.6, (193, 194): 0.6, (189, 194): 0.6, (195, 200): 0.6, (200, 201): 0.6, (196, 201): 0.6, (202, 207): 0.6, (207, 208): 0.6, (203, 208): 0.6, (209, 214): 0.6, (214, 215): 0.6, (210, 215): 0.6, (43, 175): 0.6, (130, 195): 0.6, (40, 174): 0.6, (127, 196): 0.6, (42, 181): 0.6, (129, 203): 0.6, (77, 182): 0.6, (78, 188): 0.6, (164, 202): 0.6, (75, 189): 0.6, (165, 210): 0.6, (162, 209): 0.6}
me_fork.attributes.new('crease_edge', 'FLOAT', 'EDGE').data.foreach_set('value', [_k.get((min(e.vertices), max(e.vertices)), 0.0) for e in me_fork.edges])
_uv = me_fork.uv_layers.new(name='UVMap')
_uv.uv.foreach_set('vector', [0.2833, 0.02792, 0.2817, 0.006375, 0.2935, 0.01547, 0.305, 0.03377, 0.1794, 0.6362, 0.1914, 0.6374, 0.1868, 0.6462, 0.1835, 0.6455, 0.1991, 0.4038, 0.2032, 0.3762, 0.2116, 0.3776, 0.2145, 0.4069, 0.2621, 0.1081, 0.2833, 0.02792, 0.305, 0.03377, 0.2778, 0.1111, 0.2543, 0.1065, 0.271, 0.02528, 0.2833, 0.02792, 0.2621, 0.1081, 0.2963, 0.618, 0.3052, 0.6129, 0.3065, 0.6228, 0.3039, 0.6245, 0.4804, 0.1597, 0.4868, 0.1396, 0.4888, 0.1386, 0.5074, 0.1557, 0.5061, 0.1628, 0.271, 0.02528, 0.2752, 0.004551, 0.2817, 0.006375, 0.2833, 0.02792, 0.2274, 0.2374, 0.2543, 0.1065, 0.2621, 0.1081, 0.2328, 0.2385, 0.2328, 0.2385, 0.2621, 0.1081, 0.2778, 0.1111, 0.2384, 0.2397, 0.2032, 0.3762, 0.2091, 0.3492, 0.2135, 0.3501, 0.2116, 0.3776, 0.1991, 0.3754, 0.2047, 0.3483, 0.2091, 0.3492, 0.2032, 0.3762, 0.1791, 0.4946, 0.1785, 0.4867, 0.2087, 0.4882, 0.2085, 0.4957, 0.2071, 0.4974, 0.1803, 0.4964, 0.1935, 0.4027, 0.1991, 0.3754, 0.2032, 0.3762, 0.1991, 0.4038, 0.2169, 0.4958, 0.2392, 0.4867, 0.2442, 0.4977, 0.2265, 0.5062, 0.1803, 0.4964, 0.2071, 0.4974, 0.2018, 0.5106, 0.1842, 0.5094, 0.2617, 0.5635, 0.2754, 0.5558, 0.3052, 0.6129, 0.2963, 0.618, 0.1814, 0.5745, 0.1968, 0.5755, 0.1914, 0.6374, 0.1794, 0.6362, 0.2091, 0.3492, 0.2328, 0.2385, 0.2384, 0.2397, 0.2135, 0.3501, 0.2047, 0.3483, 0.2274, 0.2374, 0.2328, 0.2385, 0.2091, 0.3492, 0.1907, 0.4166, 0.1935, 0.4027, 0.1991, 0.4038, 0.2067, 0.4201, 0.2067, 0.4201, 0.1991, 0.4038, 0.2145, 0.4069, 0.2298, 0.4295, 0.204, 0.4648, 0.2067, 0.4201, 0.2298, 0.4295, 0.2325, 0.4623, 0.1815, 0.4618, 0.1907, 0.4166, 0.2067, 0.4201, 0.204, 0.4648, 0.216, 0.495, 0.2169, 0.4958, 0.2152, 0.4997, 0.2143, 0.4993, 0.1791, 0.4946, 0.1803, 0.4964, 0.1773, 0.4992, 0.1763, 0.4982, 0.2586, 0.02285, 0.2363, 0.01967, 0.2541, 0.007401, 0.2685, 0.003679, 0.1148, 0.626, 0.1072, 0.633, 0.1039, 0.6324, 0.103, 0.6223, 0.1879, 0.4016, 0.1726, 0.3984, 0.1868, 0.3725, 0.1951, 0.3745, 0.2465, 0.1049, 0.2309, 0.1015, 0.2363, 0.01967, 0.2586, 0.02285, 0.2543, 0.1065, 0.2465, 0.1049, 0.2586, 0.02285, 0.271, 0.02528, 0.01348, 0.5612, 0.003841, 0.5642, 0.002111, 0.5616, 0.007259, 0.5529, 0.271, 0.02528, 0.2586, 0.02285, 0.2685, 0.003679, 0.2752, 0.004551, 0.2274, 0.2374, 0.222, 0.2363, 0.2465, 0.1049, 0.2543, 0.1065, 0.222, 0.2363, 0.2165, 0.2352, 0.2309, 0.1015, 0.2465, 0.1049, 0.1951, 0.3745, 0.1868, 0.3725, 0.1959, 0.3465, 0.2003, 0.3474, 0.1991, 0.3754, 0.1951, 0.3745, 0.2003, 0.3474, 0.2047, 0.3483, 0.1693, 0.4943, 0.1711, 0.4931, 0.1724, 0.4976, 0.171, 0.4981, 0.1935, 0.4027, 0.1879, 0.4016, 0.1951, 0.3745, 0.1991, 0.3754, 0.1354, 0.4794, 0.1223, 0.4853, 0.1093, 0.4703, 0.1184, 0.4622, 0.1693, 0.4943, 0.1605, 0.5051, 0.1436, 0.4993, 0.1439, 0.4848, 0.06712, 0.5244, 0.01348, 0.5612, 0.007259, 0.5529, 0.05748, 0.5119, 0.1374, 0.5672, 0.1148, 0.626, 0.103, 0.6223, 0.1225, 0.562, 0.2003, 0.3474, 0.1959, 0.3465, 0.2165, 0.2352, 0.222, 0.2363, 0.2047, 0.3483, 0.2003, 0.3474, 0.222, 0.2363, 0.2274, 0.2374, 0.1907, 0.4166, 0.1746, 0.4135, 0.1879, 0.4016, 0.1935, 0.4027, 0.1746, 0.4135, 0.1496, 0.4131, 0.1726, 0.3984, 0.1879, 0.4016, 0.1596, 0.4558, 0.1342, 0.4423, 0.1496, 0.4131, 0.1746, 0.4135, 0.1815, 0.4618, 0.1596, 0.4558, 0.1746, 0.4135, 0.1907, 0.4166, 0.1432, 0.4827, 0.1439, 0.4848, 0.1402, 0.4865, 0.1395, 0.4853, 0.177, 0.4847, 0.1748, 0.4859, 0.146, 0.4756, 0.1454, 0.4737, 0.1596, 0.4558, 0.1815, 0.4618, 0.2071, 0.4974, 0.2085, 0.4957, 0.2109, 0.4996, 0.2098, 0.5004, 0.2265, 0.5062, 0.2442, 0.4977, 0.2754, 0.5558, 0.2617, 0.5635, 0.1842, 0.5094, 0.2018, 0.5106, 0.1968, 0.5755, 0.1814, 0.5745, 0.1605, 0.5051, 0.1374, 0.5672, 0.1225, 0.562, 0.1436, 0.4993, 0.1223, 0.4853, 0.06712, 0.5244, 0.05748, 0.5119, 0.1093, 0.4703, 0.5481, 0.6572, 0.5728, 0.6515, 0.5594, 0.6737, 0.5452, 0.6829, 0.4659, 0.01048, 0.4692, 0.002204, 0.4723, 0.001911, 0.4759, 0.01011, 0.4734, 0.2154, 0.4868, 0.2126, 0.4856, 0.2421, 0.4769, 0.2435, 0.5285, 0.5612, 0.5468, 0.5586, 0.5728, 0.6515, 0.5481, 0.6572, 0.5195, 0.5625, 0.5285, 0.5612, 0.5481, 0.6572, 0.5338, 0.6594, 0.5659, 0.0312, 0.5727, 0.02557, 0.5753, 0.02703, 0.5732, 0.03561, 0.5338, 0.6594, 0.5481, 0.6572, 0.5452, 0.6829, 0.5376, 0.6846, 0.4974, 0.4137, 0.5038, 0.4128, 0.5285, 0.5612, 0.5195, 0.5625, 0.5038, 0.4128, 0.51, 0.4119, 0.5468, 0.5586, 0.5285, 0.5612, 0.4769, 0.2435, 0.4856, 0.2421, 0.4884, 0.2736, 0.4826, 0.2745, 0.4723, 0.2442, 0.4769, 0.2435, 0.4826, 0.2745, 0.4769, 0.2754, 0.455, 0.1386, 0.4568, 0.1397, 0.46, 0.1613, 0.4401, 0.1656, 0.428, 0.1482, 0.4286, 0.1466, 0.4681, 0.2162, 0.4734, 0.2154, 0.4769, 0.2435, 0.4723, 0.2442, 0.4939, 0.1311, 0.5032, 0.1223, 0.5176, 0.13, 0.5128, 0.1399, 0.4608, 0.1286, 0.465, 0.1167, 0.48, 0.1161, 0.4843, 0.129, 0.5351, 0.07505, 0.5659, 0.0312, 0.5732, 0.03561, 0.5466, 0.08206, 0.4652, 0.06142, 0.4659, 0.01048, 0.4759, 0.01011, 0.4784, 0.06115, 0.4826, 0.2745, 0.4884, 0.2736, 0.51, 0.4119, 0.5038, 0.4128, 0.4769, 0.2754, 0.4826, 0.2745, 0.5038, 0.4128, 0.4974, 0.4137, 0.4661, 0.2025, 0.4805, 0.2001, 0.4734, 0.2154, 0.4681, 0.2162, 0.4805, 0.2001, 0.5009, 0.1939, 0.4868, 0.2126, 0.4734, 0.2154, 0.4804, 0.1597, 0.5061, 0.1628, 0.5009, 0.1939, 0.4805, 0.2001, 0.46, 0.1613, 0.4804, 0.1597, 0.4805, 0.2001, 0.4661, 0.2025, 0.4583, 0.1381, 0.4593, 0.1306, 0.4608, 0.1286, 0.4843, 0.129, 0.4859, 0.1311, 0.4858, 0.1382, 0.4568, 0.1397, 0.4583, 0.1381, 0.4858, 0.1382, 0.4868, 0.1396, 0.4804, 0.1597, 0.46, 0.1613, 0.5196, 0.6615, 0.5298, 0.6852, 0.5135, 0.6805, 0.4942, 0.6631, 0.4106, 0.01759, 0.4008, 0.02014, 0.4019, 0.01118, 0.405, 0.01055, 0.4629, 0.217, 0.4677, 0.2449, 0.4589, 0.246, 0.4493, 0.2181, 0.5104, 0.5639, 0.5196, 0.6615, 0.4942, 0.6631, 0.4922, 0.5667, 0.5195, 0.5625, 0.5338, 0.6594, 0.5196, 0.6615, 0.5104, 0.5639, 0.3207, 0.06712, 0.315, 0.07348, 0.3104, 0.06586, 0.3125, 0.06371, 0.5338, 0.6594, 0.5376, 0.6846, 0.5298, 0.6852, 0.5196, 0.6615, 0.4974, 0.4137, 0.5195, 0.5625, 0.5104, 0.5639, 0.491, 0.4147, 0.491, 0.4147, 0.5104, 0.5639, 0.4922, 0.5667, 0.4849, 0.4156, 0.4677, 0.2449, 0.4712, 0.2762, 0.4654, 0.277, 0.4589, 0.246, 0.4723, 0.2442, 0.4769, 0.2754, 0.4712, 0.2762, 0.4677, 0.2449, 0.452, 0.1318, 0.455, 0.1386, 0.4286, 0.1466, 0.4265, 0.1397, 0.4274, 0.1373, 0.4499, 0.1302, 0.4681, 0.2162, 0.4723, 0.2442, 0.4677, 0.2449, 0.4629, 0.217, 0.4188, 0.1421, 0.4033, 0.1561, 0.3957, 0.148, 0.4073, 0.1363, 0.4499, 0.1302, 0.4274, 0.1373, 0.4278, 0.1237, 0.4424, 0.1199, 0.3629, 0.1003, 0.354, 0.1103, 0.315, 0.07348, 0.3207, 0.06712, 0.4261, 0.06656, 0.4134, 0.07012, 0.4008, 0.02014, 0.4106, 0.01759, 0.4712, 0.2762, 0.491, 0.4147, 0.4849, 0.4156, 0.4654, 0.277, 0.4769, 0.2754, 0.4974, 0.4137, 0.491, 0.4147, 0.4712, 0.2762, 0.4661, 0.2025, 0.4681, 0.2162, 0.4629, 0.217, 0.4517, 0.2044, 0.4517, 0.2044, 0.4629, 0.217, 0.4493, 0.2181, 0.4303, 0.2044, 0.4401, 0.1656, 0.4517, 0.2044, 0.4303, 0.2044, 0.4163, 0.176, 0.46, 0.1613, 0.4661, 0.2025, 0.4517, 0.2044, 0.4401, 0.1656, 0.4401, 0.1656, 0.4163, 0.176, 0.4129, 0.1697, 0.4259, 0.1479, 0.428, 0.1482, 0.4203, 0.1427, 0.4259, 0.1479, 0.4129, 0.1697, 0.4033, 0.1561, 0.4188, 0.1421, 0.4888, 0.1386, 0.4927, 0.1321, 0.4939, 0.1311, 0.5128, 0.1399, 0.5074, 0.1557, 0.5032, 0.1223, 0.5351, 0.07505, 0.5466, 0.08206, 0.5176, 0.13, 0.465, 0.1167, 0.4652, 0.06142, 0.4784, 0.06115, 0.48, 0.1161, 0.4424, 0.1199, 0.4278, 0.1237, 0.4134, 0.07012, 0.4261, 0.06656, 0.4073, 0.1363, 0.3957, 0.148, 0.354, 0.1103, 0.3629, 0.1003, 0.5621, 0.6766, 0.5466, 0.6866, 0.5452, 0.6829, 0.5594, 0.6737, 0.5092, 0.1631, 0.5038, 0.1949, 0.5009, 0.1939, 0.5061, 0.1628, 0.5768, 0.02588, 0.5753, 0.03596, 0.5732, 0.03561, 0.5753, 0.02703, 0.4894, 0.2419, 0.4923, 0.2731, 0.4884, 0.2736, 0.4856, 0.2421, 0.5768, 0.6521, 0.5621, 0.6766, 0.5594, 0.6737, 0.5728, 0.6515, 0.5466, 0.6866, 0.5382, 0.6885, 0.5376, 0.6846, 0.5452, 0.6829, 0.1748, 0.4859, 0.1711, 0.4931, 0.1693, 0.4943, 0.1439, 0.4848, 0.1432, 0.4827, 0.146, 0.4756, 0.5727, 0.02401, 0.5768, 0.02588, 0.5753, 0.02703, 0.5727, 0.02557, 0.4729, 0.0001933, 0.4778, 0.009184, 0.4759, 0.01011, 0.4723, 0.001911, 0.4684, 0.0009095, 0.4729, 0.0001933, 0.4723, 0.001911, 0.4692, 0.002204, 0.5504, 0.5576, 0.5768, 0.6521, 0.5728, 0.6515, 0.5468, 0.5586, 0.4923, 0.2731, 0.5136, 0.4111, 0.51, 0.4119, 0.4884, 0.2736, 0.1785, 0.4867, 0.177, 0.4847, 0.1815, 0.4618, 0.204, 0.4648, 0.21, 0.4867, 0.2087, 0.4882, 0.5206, 0.1316, 0.5159, 0.1413, 0.5128, 0.1399, 0.5176, 0.13, 0.2265, 0.5062, 0.2617, 0.5635, 0.2593, 0.5652, 0.2234, 0.5087, 0.1842, 0.5094, 0.1814, 0.5745, 0.1786, 0.5745, 0.1804, 0.5099, 0.2018, 0.5106, 0.2071, 0.4974, 0.2098, 0.5004, 0.2057, 0.5115, 0.3052, 0.6129, 0.2754, 0.5558, 0.278, 0.5546, 0.3073, 0.6119, 0.5646, 0.02942, 0.5727, 0.02401, 0.5727, 0.02557, 0.5659, 0.0312, 0.1914, 0.6374, 0.1968, 0.5755, 0.1996, 0.5758, 0.1937, 0.6377, 0.464, 0.009647, 0.4684, 0.0009095, 0.4692, 0.002204, 0.4659, 0.01048, 0.5136, 0.4111, 0.5504, 0.5576, 0.5468, 0.5586, 0.51, 0.4119, 0.4903, 0.2141, 0.4894, 0.2419, 0.4856, 0.2421, 0.4868, 0.2126, 0.5038, 0.1949, 0.4903, 0.2141, 0.4868, 0.2126, 0.5009, 0.1939, 0.2169, 0.4958, 0.2265, 0.5062, 0.2234, 0.5087, 0.2152, 0.4997, 0.5159, 0.1413, 0.5108, 0.1564, 0.5074, 0.1557, 0.5128, 0.1399, 0.1803, 0.4964, 0.1842, 0.5094, 0.1804, 0.5099, 0.1773, 0.4992, 0.216, 0.495, 0.2122, 0.4878, 0.2336, 0.47, 0.2392, 0.4867, 0.2169, 0.4958, 0.5108, 0.1564, 0.5092, 0.1631, 0.5061, 0.1628, 0.5074, 0.1557, 0.5295, 0.6891, 0.5118, 0.684, 0.5135, 0.6805, 0.5298, 0.6852, 0.4278, 0.2062, 0.4134, 0.1773, 0.4163, 0.176, 0.4303, 0.2044, 0.007259, 0.5529, 0.002111, 0.5616, 0.0001933, 0.5615, 0.005738, 0.5511, 0.4615, 0.2777, 0.4552, 0.2469, 0.4589, 0.246, 0.4654, 0.277, 0.5118, 0.684, 0.4906, 0.6649, 0.4942, 0.6631, 0.5135, 0.6805, 0.5382, 0.6885, 0.5295, 0.6891, 0.5298, 0.6852, 0.5376, 0.6846, 0.1429, 0.4739, 0.1365, 0.4791, 0.1354, 0.4794, 0.1184, 0.4622, 0.1301, 0.449, 0.002111, 0.5616, 0.003841, 0.5642, 0.002757, 0.5664, 0.0001933, 0.5615, 0.103, 0.6223, 0.1039, 0.6324, 0.1024, 0.6335, 0.1008, 0.6216, 0.1039, 0.6324, 0.1072, 0.633, 0.1077, 0.6352, 0.1024, 0.6335, 0.4906, 0.6649, 0.4885, 0.5668, 0.4922, 0.5667, 0.4942, 0.6631, 0.4811, 0.4159, 0.4615, 0.2777, 0.4654, 0.277, 0.4849, 0.4156, 0.1596, 0.4558, 0.1454, 0.4737, 0.1429, 0.4739, 0.1301, 0.449, 0.1342, 0.4423, 0.4007, 0.1583, 0.3933, 0.1504, 0.3957, 0.148, 0.4033, 0.1561, 0.06712, 0.5244, 0.1223, 0.4853, 0.1243, 0.4888, 0.06862, 0.5269, 0.1374, 0.5672, 0.1605, 0.5051, 0.1639, 0.5071, 0.14, 0.5684, 0.1439, 0.4848, 0.1436, 0.4993, 0.1396, 0.4986, 0.1402, 0.4865, 0.05748, 0.5119, 0.007259, 0.5529, 0.005738, 0.5511, 0.05553, 0.5097, 0.003841, 0.5642, 0.01348, 0.5612, 0.01486, 0.5632, 0.002757, 0.5664, 0.1225, 0.562, 0.103, 0.6223, 0.1008, 0.6216, 0.1198, 0.5613, 0.1072, 0.633, 0.1148, 0.626, 0.1169, 0.627, 0.1077, 0.6352, 0.4885, 0.5668, 0.4811, 0.4159, 0.4849, 0.4156, 0.4922, 0.5667, 0.4552, 0.2469, 0.4463, 0.2206, 0.4493, 0.2181, 0.4589, 0.246, 0.4463, 0.2206, 0.4278, 0.2062, 0.4303, 0.2044, 0.4493, 0.2181, 0.1223, 0.4853, 0.1354, 0.4794, 0.1354, 0.4837, 0.1243, 0.4888, 0.4099, 0.1713, 0.4007, 0.1583, 0.4033, 0.1561, 0.4129, 0.1697, 0.1605, 0.5051, 0.1693, 0.4943, 0.171, 0.4981, 0.1639, 0.5071, 0.1354, 0.4794, 0.1365, 0.4791, 0.1364, 0.4837, 0.1354, 0.4837, 0.4134, 0.1773, 0.4099, 0.1713, 0.4129, 0.1697, 0.4163, 0.176, 0.2617, 0.5635, 0.2963, 0.618, 0.2942, 0.6193, 0.2593, 0.5652, 0.2754, 0.5558, 0.2442, 0.4977, 0.2477, 0.496, 0.278, 0.5546, 0.1814, 0.5745, 0.1794, 0.6362, 0.1771, 0.6363, 0.1786, 0.5745, 0.1968, 0.5755, 0.2018, 0.5106, 0.2057, 0.5115, 0.1996, 0.5758, 0.1148, 0.626, 0.1374, 0.5672, 0.14, 0.5684, 0.1169, 0.627, 0.1436, 0.4993, 0.1225, 0.562, 0.1198, 0.5613, 0.1396, 0.4986, 0.01348, 0.5612, 0.06712, 0.5244, 0.06862, 0.5269, 0.01486, 0.5632, 0.1093, 0.4703, 0.05748, 0.5119, 0.05553, 0.5097, 0.1068, 0.4674, 0.216, 0.495, 0.2135, 0.4938, 0.2109, 0.4943, 0.2085, 0.4957, 0.2087, 0.4882, 0.21, 0.4867, 0.2122, 0.4878, 0.1791, 0.4946, 0.1767, 0.4928, 0.1739, 0.4923, 0.1711, 0.4931, 0.1748, 0.4859, 0.177, 0.4847, 0.1785, 0.4867, 0.1432, 0.4827, 0.1416, 0.4804, 0.1394, 0.479, 0.1365, 0.4791, 0.1429, 0.4739, 0.1454, 0.4737, 0.146, 0.4756, 0.4859, 0.1311, 0.4881, 0.1325, 0.4903, 0.133, 0.4927, 0.1321, 0.4888, 0.1386, 0.4868, 0.1396, 0.4858, 0.1382, 0.452, 0.1318, 0.4546, 0.1326, 0.4571, 0.132, 0.4593, 0.1306, 0.4583, 0.1381, 0.4568, 0.1397, 0.455, 0.1386, 0.4203, 0.1427, 0.4228, 0.1429, 0.4248, 0.1418, 0.4265, 0.1397, 0.4286, 0.1466, 0.428, 0.1482, 0.4259, 0.1479, 0.216, 0.495, 0.2143, 0.4993, 0.2132, 0.4991, 0.2135, 0.4938, 0.2135, 0.4938, 0.2132, 0.4991, 0.212, 0.4992, 0.2109, 0.4943, 0.2109, 0.4943, 0.212, 0.4992, 0.2109, 0.4996, 0.2085, 0.4957, 0.1791, 0.4946, 0.1763, 0.4982, 0.1751, 0.4977, 0.1767, 0.4928, 0.1767, 0.4928, 0.1751, 0.4977, 0.1738, 0.4975, 0.1739, 0.4923, 0.1739, 0.4923, 0.1738, 0.4975, 0.1724, 0.4976, 0.1711, 0.4931, 0.1432, 0.4827, 0.1395, 0.4853, 0.1386, 0.4845, 0.1416, 0.4804, 0.1416, 0.4804, 0.1386, 0.4845, 0.1375, 0.484, 0.1394, 0.479, 0.1394, 0.479, 0.1375, 0.484, 0.1364, 0.4837, 0.1365, 0.4791, 0.204, 0.4648, 0.2325, 0.4623, 0.2336, 0.47, 0.2122, 0.4878, 0.21, 0.4867, 0.1342, 0.4423, 0.1301, 0.449, 0.1273, 0.4466, 0.1312, 0.4403, 0.1301, 0.449, 0.1184, 0.4622, 0.1157, 0.4595, 0.1273, 0.4466, 0.1726, 0.3984, 0.1496, 0.4131, 0.1475, 0.4109, 0.1694, 0.3959, 0.1868, 0.3725, 0.1726, 0.3984, 0.1694, 0.3959, 0.1837, 0.3711, 0.2309, 0.1015, 0.2165, 0.2352, 0.2132, 0.2347, 0.2274, 0.1011, 0.1184, 0.4622, 0.1093, 0.4703, 0.1068, 0.4674, 0.1157, 0.4595, 0.2165, 0.2352, 0.1959, 0.3465, 0.1928, 0.3456, 0.2132, 0.2347, 0.2363, 0.01967, 0.2309, 0.1015, 0.2274, 0.1011, 0.2334, 0.01809, 0.2752, 0.004551, 0.2685, 0.003679, 0.2682, 0.0001933, 0.276, 0.0008308, 0.2541, 0.007401, 0.2363, 0.01967, 0.2334, 0.01809, 0.2527, 0.004259, 0.1959, 0.3465, 0.1868, 0.3725, 0.1837, 0.3711, 0.1928, 0.3456, 0.1496, 0.4131, 0.1342, 0.4423, 0.1312, 0.4403, 0.1475, 0.4109, 0.2685, 0.003679, 0.2541, 0.007401, 0.2527, 0.004259, 0.2682, 0.0001933, 0.2336, 0.47, 0.2325, 0.4623, 0.2361, 0.4617, 0.2372, 0.469, 0.2392, 0.4867, 0.2336, 0.47, 0.2372, 0.469, 0.2426, 0.4853, 0.2298, 0.4295, 0.2145, 0.4069, 0.2184, 0.4059, 0.2326, 0.4283, 0.2145, 0.4069, 0.2116, 0.3776, 0.2151, 0.3775, 0.2184, 0.4059, 0.2384, 0.2397, 0.2778, 0.1111, 0.2812, 0.1122, 0.2416, 0.2405, 0.2442, 0.4977, 0.2392, 0.4867, 0.2426, 0.4853, 0.2477, 0.496, 0.2135, 0.3501, 0.2384, 0.2397, 0.2416, 0.2405, 0.2167, 0.3505, 0.2778, 0.1111, 0.305, 0.03377, 0.3083, 0.03345, 0.2812, 0.1122, 0.2817, 0.006375, 0.2752, 0.004551, 0.276, 0.0008308, 0.2833, 0.00329, 0.305, 0.03377, 0.2935, 0.01547, 0.2961, 0.01316, 0.3083, 0.03345, 0.2116, 0.3776, 0.2135, 0.3501, 0.2167, 0.3505, 0.2151, 0.3775, 0.2325, 0.4623, 0.2298, 0.4295, 0.2326, 0.4283, 0.2361, 0.4617, 0.2935, 0.01547, 0.2817, 0.006375, 0.2833, 0.00329, 0.2961, 0.01316, 0.1794, 0.6362, 0.1835, 0.6455, 0.1823, 0.6473, 0.1771, 0.6363, 0.3214, 0.06505, 0.3645, 0.09843, 0.3629, 0.1003, 0.3207, 0.06712, 0.312, 0.06222, 0.3214, 0.06505, 0.3207, 0.06712, 0.3125, 0.06371, 0.3933, 0.1504, 0.3524, 0.1122, 0.354, 0.1103, 0.3957, 0.148, 0.313, 0.07445, 0.3087, 0.06519, 0.3104, 0.06586, 0.315, 0.07348, 0.3524, 0.1122, 0.313, 0.07445, 0.315, 0.07348, 0.354, 0.1103, 0.3087, 0.06519, 0.312, 0.06222, 0.3125, 0.06371, 0.3104, 0.06586, 0.3645, 0.09843, 0.4091, 0.1335, 0.4073, 0.1363, 0.3629, 0.1003, 0.4245, 0.124, 0.4111, 0.0708, 0.4134, 0.07012, 0.4278, 0.1237, 0.423, 0.1367, 0.4237, 0.1355, 0.4274, 0.1373, 0.4265, 0.1397, 0.3987, 0.01981, 0.4009, 0.009684, 0.4019, 0.01118, 0.4008, 0.02014, 0.4221, 0.1377, 0.423, 0.1367, 0.4265, 0.1397, 0.4248, 0.1418, 0.4111, 0.0708, 0.3987, 0.01981, 0.4008, 0.02014, 0.4134, 0.07012, 0.4009, 0.009684, 0.4054, 0.009078, 0.405, 0.01055, 0.4019, 0.01118, 0.4212, 0.1382, 0.4221, 0.1377, 0.4248, 0.1418, 0.4228, 0.1429, 0.4237, 0.1355, 0.4245, 0.124, 0.4278, 0.1237, 0.4274, 0.1373, 0.4191, 0.1383, 0.42, 0.1383, 0.4203, 0.1427, 0.4188, 0.1421, 0.42, 0.1383, 0.4212, 0.1382, 0.4228, 0.1429, 0.4203, 0.1427, 0.4091, 0.1335, 0.4191, 0.1383, 0.4188, 0.1421, 0.4073, 0.1363, 0.4122, 0.01623, 0.4284, 0.06592, 0.4261, 0.06656, 0.4106, 0.01759, 0.4054, 0.009078, 0.4122, 0.01623, 0.4106, 0.01759, 0.405, 0.01055, 0.4532, 0.1273, 0.4546, 0.1276, 0.4546, 0.1326, 0.452, 0.1318, 0.4569, 0.1268, 0.458, 0.1259, 0.4608, 0.1286, 0.4593, 0.1306, 0.458, 0.1259, 0.4618, 0.1161, 0.465, 0.1167, 0.4608, 0.1286, 0.4284, 0.06592, 0.4453, 0.1183, 0.4424, 0.1199, 0.4261, 0.06656, 0.4558, 0.1275, 0.4569, 0.1268, 0.4593, 0.1306, 0.4571, 0.132, 0.4453, 0.1183, 0.4519, 0.1267, 0.4499, 0.1302, 0.4424, 0.1199, 0.4519, 0.1267, 0.4532, 0.1273, 0.452, 0.1318, 0.4499, 0.1302, 0.4546, 0.1276, 0.4558, 0.1275, 0.4571, 0.132, 0.4546, 0.1326, 0.1835, 0.6455, 0.1868, 0.6462, 0.1877, 0.6478, 0.1823, 0.6473, 0.1868, 0.6462, 0.1914, 0.6374, 0.1937, 0.6377, 0.1877, 0.6478, 0.2963, 0.618, 0.3039, 0.6245, 0.304, 0.627, 0.2942, 0.6193, 0.3039, 0.6245, 0.3065, 0.6228, 0.3083, 0.6235, 0.304, 0.627, 0.3065, 0.6228, 0.3052, 0.6129, 0.3073, 0.6119, 0.3083, 0.6235, 0.5753, 0.03596, 0.5486, 0.08339, 0.5466, 0.08206, 0.5732, 0.03561, 0.5486, 0.08339, 0.5206, 0.1316, 0.5176, 0.13, 0.5466, 0.08206, 0.5331, 0.07375, 0.5646, 0.02942, 0.5659, 0.0312, 0.5351, 0.07505, 0.4833, 0.1155, 0.4873, 0.1262, 0.4843, 0.129, 0.48, 0.1161, 0.4883, 0.1272, 0.4894, 0.1279, 0.4881, 0.1325, 0.4859, 0.1311, 0.4807, 0.06114, 0.4833, 0.1155, 0.48, 0.1161, 0.4784, 0.06115, 0.4925, 0.1275, 0.5007, 0.1201, 0.5032, 0.1223, 0.4939, 0.1311, 0.5007, 0.1201, 0.5331, 0.07375, 0.5351, 0.07505, 0.5032, 0.1223, 0.4904, 0.1281, 0.4916, 0.1278, 0.4927, 0.1321, 0.4903, 0.133, 0.4873, 0.1262, 0.4883, 0.1272, 0.4859, 0.1311, 0.4843, 0.129, 0.4916, 0.1278, 0.4925, 0.1275, 0.4939, 0.1311, 0.4927, 0.1321, 0.4894, 0.1279, 0.4904, 0.1281, 0.4903, 0.133, 0.4881, 0.1325, 0.4778, 0.009184, 0.4807, 0.06114, 0.4784, 0.06115, 0.4759, 0.01011, 0.4629, 0.06148, 0.464, 0.009647, 0.4659, 0.01048, 0.4652, 0.06142, 0.4618, 0.1161, 0.4629, 0.06148, 0.4652, 0.06142, 0.465, 0.1167])
me_fork.materials.append(mat_silverware_matmain)
me_fork.use_mirror_y = True
me_fork.update()
me_knife = bpy.data.meshes.new('Knife')
me_knife.from_pydata([(2.226, 0.1538, 0.03531), (2.115, 0.2677, -0.001326), (2.276, 0.05128, 0.03531), (2.115, 0.08924, -0.01526), (1.459, 0.1808, 0.01394), (1.459, 0.06026, 0.0), (0.7433, 0.0873, 0.0804), (0.7433, 0.04365, 0.06647), (2.226, -0.1538, 0.03531), (2.115, -0.2677, -0.001326), (2.276, -0.05128, 0.03531), (2.115, -0.08924, -0.01526), (1.459, -0.1808, 0.01394), (1.459, -0.06026, 0.0), (0.7433, -0.0873, 0.0804), (0.7433, -0.04365, 0.06647), (0.1407, 0.08231, 0.0804), (0.1407, 0.04116, 0.06647), (0.1407, -0.123, 0.0804), (0.1407, -0.06024, 0.06647), (-0.0315, 0.1383, 0.0523), (-0.0315, 0.06405, 0.0523), (-0.0315, -0.123, 0.0523), (-0.0315, -0.06024, 0.0523), (-0.16, 0.2738, 0.0523), (-0.16, 0.06405, 0.0523), (-0.16, -0.123, 0.0523), (-0.16, -0.06024, 0.0523), (-0.9292, 0.2095, 0.0523), (-0.9292, 0.06405, 0.0523), (-0.9292, -0.1362, 0.0523), (-0.9292, -0.06024, 0.0523), (-1.669, 0.1927, 0.0523), (-1.672, 0.06405, 0.0523), (-1.672, -0.1362, 0.0523), (-1.672, -0.06024, 0.0523), (-2.065, 0.1179, 0.0523), (-2.068, 0.06405, 0.0523), (-2.068, -0.1362, 0.0523), (-2.068, -0.06024, 0.0523), (-2.234, 0.007388, 0.0523), (-2.271, -0.04987, 0.0523), (-2.236, -0.14, 0.0523), (-2.271, -0.09593, 0.0523), (2.241, 0.1562, -0.02638), (2.119, 0.2684, -0.0651), (2.288, 0.05202, -0.02711), (2.122, 0.08987, -0.06489), (1.457, 0.1808, -0.04995), (1.457, 0.06026, -0.04995), (0.7415, 0.0873, 0.0165), (0.7416, 0.04365, 0.01649), (2.241, -0.1562, -0.02638), (2.119, -0.2684, -0.0651), (2.288, -0.05202, -0.02711), (2.122, -0.08987, -0.06489), (1.457, -0.1808, -0.04995), (1.457, -0.06026, -0.04995), (0.7416, -0.0873, 0.01649), (0.7416, -0.04365, 0.01649), (0.1407, 0.08231, 0.01647), (0.1407, 0.04116, 0.01647), (0.1407, -0.123, 0.01647), (0.1407, -0.06024, 0.01647), (-0.0315, 0.1383, 0.01647), (-0.0315, 0.06405, 0.01647), (-0.0315, -0.123, 0.01647), (-0.0315, -0.06024, 0.01647), (-0.16, 0.2738, 0.01647), (-0.16, 0.06405, 0.01647), (-0.16, -0.123, 0.01647), (-0.16, -0.06024, 0.01647), (-0.9292, 0.2095, 0.01647), (-0.9292, 0.06405, 0.01647), (-0.9292, -0.1362, 0.01647), (-0.9292, -0.06024, 0.01647), (-1.669, 0.1927, 0.01647), (-1.672, 0.06405, 0.01647), (-1.672, -0.1362, 0.01647), (-1.672, -0.06024, 0.01647), (-2.065, 0.1179, 0.01647), (-2.068, 0.06405, 0.01647), (-2.068, -0.1362, 0.01647), (-2.068, -0.06024, 0.01647), (-2.234, 0.007388, 0.01647), (-2.271, -0.04987, 0.01647), (-2.236, -0.14, 0.01647), (-2.271, -0.09593, 0.01647), (2.234, 0.155, -0.002505), (2.117, 0.2681, -0.04018), (2.282, 0.05165, -0.00287), (1.458, 0.1808, -0.02498), (0.7424, 0.0873, 0.04148), (2.234, -0.155, -0.002505), (2.117, -0.2681, -0.04018), (2.282, -0.05165, -0.00287), (1.458, -0.1808, -0.02498), (0.7424, -0.0873, 0.04148), (0.1407, 0.08231, 0.04147), (0.1407, -0.123, 0.04147), (-0.0315, 0.1383, 0.04147), (-0.0315, -0.123, 0.04147), (-0.16, 0.3003, 0.03624), (-0.16, -0.123, 0.04147), (-0.9292, 0.2359, 0.03624), (-0.9292, -0.1362, 0.04147), (-1.669, 0.2191, 0.03624), (-1.672, -0.1362, 0.04147), (-2.065, 0.1443, 0.03624), (-2.068, -0.1362, 0.03797), (-2.234, 0.03381, 0.03624), (-2.271, -0.05037, 0.03784), (-2.236, -0.14, 0.03679), (-2.271, -0.09593, 0.03679), (-0.005136, 0.06055, 0.07051), (-0.005136, -0.06024, 0.07051), (-0.005136, -0.123, 0.0762), (-0.005136, 0.1297, 0.0762), (-0.005136, 0.06055, 0.01647), (-0.005136, -0.06024, 0.01647), (-0.005136, -0.123, 0.01647), (-0.005136, 0.1297, 0.01647), (-0.005136, 0.1297, 0.04147), (-0.005136, -0.123, 0.04147), (-0.2881, -0.06024, 0.0523), (-0.2881, -0.1252, 0.0523), (-0.2881, 0.2631, 0.0523), (-0.2881, 0.06405, 0.0523), (-0.2881, -0.06024, 0.01647), (-0.2881, -0.1252, 0.01647), (-0.2881, 0.2631, 0.01647), (-0.2881, 0.06405, 0.01647), (-0.2881, 0.2895, 0.03624), (-0.2881, -0.1252, 0.04147)], [], [(3, 2, 0, 1), (5, 3, 1, 4), (3, 11, 10, 2), (7, 15, 13, 5), (7, 17, 19, 15), (7, 5, 4, 6), (11, 9, 8, 10), (13, 12, 9, 11), (15, 14, 12, 13), (115, 114, 21, 23), (7, 6, 16, 17), (14, 15, 19, 18), (21, 25, 27, 23), (116, 115, 23, 22), (114, 117, 20, 21), (22, 23, 27, 26), (21, 20, 24, 25), (127, 29, 31, 124), (125, 124, 31, 30), (127, 126, 28, 29), (29, 33, 35, 31), (30, 31, 35, 34), (29, 28, 32, 33), (33, 37, 39, 35), (34, 35, 39, 38), (33, 32, 36, 37), (37, 41, 43, 39), (38, 39, 43, 42), (37, 36, 40, 41), (5, 13, 11, 3), (47, 45, 44, 46), (49, 48, 45, 47), (47, 46, 54, 55), (51, 49, 57, 59), (51, 59, 63, 61), (51, 50, 48, 49), (55, 54, 52, 53), (57, 55, 53, 56), (59, 57, 56, 58), (119, 67, 65, 118), (51, 61, 60, 50), (58, 62, 63, 59), (65, 67, 71, 69), (120, 66, 67, 119), (118, 65, 64, 121), (66, 70, 71, 67), (65, 69, 68, 64), (131, 128, 75, 73), (129, 74, 75, 128), (131, 73, 72, 130), (73, 75, 79, 77), (74, 78, 79, 75), (73, 77, 76, 72), (77, 79, 83, 81), (78, 82, 83, 79), (77, 81, 80, 76), (81, 83, 87, 85), (82, 86, 87, 83), (81, 85, 84, 80), (49, 47, 55, 57), (88, 90, 46, 44), (89, 88, 44, 45), (91, 89, 45, 48), (92, 91, 48, 50), (95, 93, 52, 54), (93, 94, 53, 52), (90, 95, 54, 46), (94, 96, 56, 53), (96, 97, 58, 56), (98, 92, 50, 60), (97, 99, 62, 58), (123, 101, 66, 120), (122, 98, 60, 121), (101, 103, 70, 66), (102, 100, 64, 68), (133, 105, 74, 129), (132, 102, 68, 130), (105, 107, 78, 74), (106, 104, 72, 76), (107, 109, 82, 78), (108, 106, 76, 80), (111, 110, 84, 85), (112, 113, 87, 86), (113, 111, 85, 87), (109, 112, 86, 82), (110, 108, 80, 84), (40, 36, 108, 110), (38, 42, 112, 109), (43, 41, 111, 113), (42, 43, 113, 112), (41, 40, 110, 111), (36, 32, 106, 108), (34, 38, 109, 107), (32, 28, 104, 106), (30, 34, 107, 105), (126, 24, 102, 132), (125, 30, 105, 133), (24, 20, 100, 102), (22, 26, 103, 101), (117, 16, 98, 122), (116, 22, 101, 123), (14, 18, 99, 97), (16, 6, 92, 98), (12, 14, 97, 96), (9, 12, 96, 94), (2, 10, 95, 90), (8, 9, 94, 93), (10, 8, 93, 95), (6, 4, 91, 92), (4, 1, 89, 91), (1, 0, 88, 89), (0, 2, 90, 88), (18, 116, 123, 99), (20, 117, 122, 100), (100, 122, 121, 64), (99, 123, 120, 62), (61, 118, 121, 60), (62, 120, 119, 63), (63, 119, 118, 61), (17, 16, 117, 114), (18, 19, 115, 116), (19, 17, 114, 115), (26, 125, 133, 103), (28, 126, 132, 104), (104, 132, 130, 72), (103, 133, 129, 70), (69, 131, 130, 68), (70, 129, 128, 71), (69, 71, 128, 131), (25, 24, 126, 127), (26, 27, 124, 125), (25, 127, 124, 27)])
me_knife.polygons.foreach_set('use_smooth', [True] * 132)
_k = {(0, 2): 0.6, (0, 1): 0.6, (1, 4): 0.6, (4, 6): 0.6, (8, 10): 0.6, (8, 9): 0.6, (2, 10): 0.6, (9, 12): 0.6, (12, 14): 0.6, (6, 16): 0.6, (14, 18): 0.6, (18, 116): 0.6, (20, 117): 0.6, (22, 26): 0.6, (20, 24): 0.6, (26, 125): 0.6, (28, 126): 0.6, (30, 34): 0.6, (28, 32): 0.6, (34, 38): 0.6, (32, 36): 0.6, (40, 41): 0.6, (42, 43): 0.6, (41, 43): 0.6, (38, 42): 0.6, (36, 40): 0.6, (44, 46): 0.6, (44, 45): 0.6, (45, 48): 0.6, (48, 50): 0.6, (52, 54): 0.6, (52, 53): 0.6, (46, 54): 0.6, (53, 56): 0.6, (56, 58): 0.6, (50, 60): 0.6, (58, 62): 0.6, (62, 120): 0.6, (64, 121): 0.6, (66, 70): 0.6, (64, 68): 0.6, (70, 129): 0.6, (72, 130): 0.6, (74, 78): 0.6, (72, 76): 0.6, (78, 82): 0.6, (76, 80): 0.6, (84, 85): 0.6, (86, 87): 0.6, (85, 87): 0.6, (82, 86): 0.6, (80, 84): 0.6, (108, 110): 0.8, (106, 108): 0.8, (104, 106): 0.8, (104, 132): 0.8, (22, 116): 0.6, (16, 117): 0.6, (66, 120): 0.6, (60, 121): 0.6, (30, 125): 0.6, (24, 126): 0.6, (74, 129): 0.6, (68, 130): 0.6, (102, 132): 0.8}
me_knife.attributes.new('crease_edge', 'FLOAT', 'EDGE').data.foreach_set('value', [_k.get((min(e.vertices), max(e.vertices)), 0.0) for e in me_knife.edges])
_uv = me_knife.uv_layers.new(name='UVMap')
_uv.uv.foreach_set('vector', [0.949, 0.6394, 0.9546, 0.6621, 0.9403, 0.6553, 0.9255, 0.6399, 0.9502, 0.5474, 0.949, 0.6394, 0.9255, 0.6399, 0.9325, 0.548, 0.949, 0.6394, 0.9729, 0.6389, 0.9686, 0.6619, 0.9546, 0.6621, 0.95, 0.4398, 0.9631, 0.4394, 0.968, 0.547, 0.9502, 0.5474, 0.95, 0.4398, 0.9471, 0.3481, 0.9624, 0.3482, 0.9631, 0.4394, 0.95, 0.4398, 0.9502, 0.5474, 0.9325, 0.548, 0.9435, 0.44, 0.9729, 0.6389, 0.9963, 0.6384, 0.9823, 0.6544, 0.9686, 0.6619, 0.968, 0.547, 0.9856, 0.5469, 0.9963, 0.6384, 0.9729, 0.6389, 0.9631, 0.4394, 0.9697, 0.4392, 0.9856, 0.5469, 0.968, 0.547, 0.963, 0.327, 0.9452, 0.3261, 0.9448, 0.3217, 0.9634, 0.3228, 0.95, 0.4398, 0.9435, 0.44, 0.9408, 0.348, 0.9471, 0.3481, 0.9697, 0.4392, 0.9631, 0.4394, 0.9624, 0.3482, 0.9718, 0.3482, 0.9448, 0.3217, 0.9462, 0.3023, 0.9647, 0.3037, 0.9634, 0.3228, 0.9718, 0.328, 0.963, 0.327, 0.9634, 0.3228, 0.9729, 0.3238, 0.9452, 0.3261, 0.9354, 0.3262, 0.9329, 0.322, 0.9448, 0.3217, 0.9729, 0.3238, 0.9634, 0.3228, 0.9647, 0.3037, 0.974, 0.3043, 0.9448, 0.3217, 0.9329, 0.322, 0.9167, 0.2986, 0.9462, 0.3023, 0.9479, 0.2834, 0.9556, 0.1899, 0.9737, 0.1914, 0.9661, 0.2848, 0.9756, 0.2855, 0.9661, 0.2848, 0.9737, 0.1914, 0.9847, 0.1923, 0.9479, 0.2834, 0.9193, 0.2806, 0.9344, 0.1881, 0.9556, 0.1899, 0.9556, 0.1899, 0.9649, 0.08209, 0.983, 0.08362, 0.9737, 0.1914, 0.9847, 0.1923, 0.9737, 0.1914, 0.983, 0.08362, 0.994, 0.08446, 0.9556, 0.1899, 0.9344, 0.1881, 0.9462, 0.08092, 0.9649, 0.08209, 0.9649, 0.08209, 0.969, 0.026, 0.9866, 0.0271, 0.983, 0.08362, 0.994, 0.08446, 0.983, 0.08362, 0.9866, 0.0271, 0.9977, 0.02729, 0.9649, 0.08209, 0.9462, 0.08092, 0.9616, 0.02567, 0.969, 0.026, 0.969, 0.026, 0.9865, 0.002161, 0.9915, 0.002527, 0.9866, 0.0271, 0.9977, 0.02729, 0.9866, 0.0271, 0.9915, 0.002527, 0.9963, 0.006629, 0.969, 0.026, 0.9616, 0.02567, 0.9789, 0.005286, 0.9865, 0.002161, 0.9502, 0.5474, 0.968, 0.547, 0.9729, 0.6389, 0.949, 0.6394, 0.8608, 0.02903, 0.8376, 0.03032, 0.8504, 0.01039, 0.8657, 0.004366, 0.8622, 0.1263, 0.8444, 0.1258, 0.8376, 0.03032, 0.8608, 0.02903, 0.8608, 0.02903, 0.8657, 0.004366, 0.881, 0.004449, 0.8856, 0.02954, 0.8621, 0.2343, 0.8622, 0.1263, 0.8803, 0.1267, 0.8755, 0.2347, 0.8621, 0.2343, 0.8755, 0.2347, 0.8747, 0.3264, 0.8593, 0.3265, 0.8621, 0.2343, 0.8555, 0.2341, 0.8444, 0.1258, 0.8622, 0.1263, 0.8856, 0.02954, 0.881, 0.004449, 0.8968, 0.01106, 0.9089, 0.03174, 0.8803, 0.1267, 0.8856, 0.02954, 0.9089, 0.03174, 0.8981, 0.127, 0.8755, 0.2347, 0.8803, 0.1267, 0.8981, 0.127, 0.8821, 0.2349, 0.8752, 0.3479, 0.8754, 0.3518, 0.8568, 0.3528, 0.8572, 0.3488, 0.8621, 0.2343, 0.8593, 0.3265, 0.853, 0.3265, 0.8555, 0.2341, 0.8821, 0.2349, 0.8838, 0.3264, 0.8747, 0.3264, 0.8755, 0.2347, 0.8568, 0.3528, 0.8754, 0.3518, 0.8767, 0.3705, 0.8586, 0.3719, 0.8843, 0.3475, 0.8845, 0.3513, 0.8754, 0.3518, 0.8752, 0.3479, 0.8572, 0.3488, 0.8568, 0.3528, 0.8453, 0.3533, 0.8468, 0.3492, 0.8845, 0.3513, 0.8857, 0.3698, 0.8767, 0.3705, 0.8754, 0.3518, 0.8568, 0.3528, 0.8586, 0.3719, 0.8299, 0.3755, 0.8453, 0.3533, 0.8603, 0.3904, 0.8781, 0.3889, 0.8855, 0.4806, 0.8677, 0.4821, 0.8874, 0.3882, 0.8963, 0.4797, 0.8855, 0.4806, 0.8781, 0.3889, 0.8603, 0.3904, 0.8677, 0.4821, 0.8469, 0.4839, 0.8323, 0.3931, 0.8677, 0.4821, 0.8855, 0.4806, 0.8947, 0.5863, 0.877, 0.5878, 0.8963, 0.4797, 0.9055, 0.5855, 0.8947, 0.5863, 0.8855, 0.4806, 0.8677, 0.4821, 0.877, 0.5878, 0.8585, 0.5889, 0.8469, 0.4839, 0.877, 0.5878, 0.8947, 0.5863, 0.8987, 0.6414, 0.881, 0.6428, 0.9055, 0.5855, 0.9098, 0.6411, 0.8987, 0.6414, 0.8947, 0.5863, 0.877, 0.5878, 0.881, 0.6428, 0.8736, 0.6431, 0.8585, 0.5889, 0.881, 0.6428, 0.8987, 0.6414, 0.9041, 0.6663, 0.8987, 0.6668, 0.9098, 0.6411, 0.9089, 0.6622, 0.9041, 0.6663, 0.8987, 0.6414, 0.881, 0.6428, 0.8987, 0.6668, 0.891, 0.6636, 0.8736, 0.6431, 0.8622, 0.1263, 0.8608, 0.02903, 0.8856, 0.02954, 0.8803, 0.1267, 0.8478, 0.007464, 0.8648, 0.0004422, 0.8657, 0.004366, 0.8504, 0.01039, 0.8338, 0.02916, 0.8478, 0.007464, 0.8504, 0.01039, 0.8376, 0.03032, 0.8408, 0.1262, 0.8338, 0.02916, 0.8376, 0.03032, 0.8444, 0.1258, 0.8517, 0.2343, 0.8408, 0.1262, 0.8444, 0.1258, 0.8555, 0.2341, 0.882, 0.0001933, 0.8995, 0.008137, 0.8968, 0.01106, 0.881, 0.004449, 0.8995, 0.008137, 0.9127, 0.03073, 0.9089, 0.03174, 0.8968, 0.01106, 0.8648, 0.0004422, 0.882, 0.0001933, 0.881, 0.004449, 0.8657, 0.004366, 0.9127, 0.03073, 0.9017, 0.1275, 0.8981, 0.127, 0.9089, 0.03174, 0.9017, 0.1275, 0.8859, 0.2352, 0.8821, 0.2349, 0.8981, 0.127, 0.8493, 0.326, 0.8517, 0.2343, 0.8555, 0.2341, 0.853, 0.3265, 0.8859, 0.2352, 0.8874, 0.3264, 0.8838, 0.3264, 0.8821, 0.2349, 0.888, 0.3473, 0.8881, 0.3511, 0.8845, 0.3513, 0.8843, 0.3475, 0.8433, 0.348, 0.8493, 0.326, 0.853, 0.3265, 0.8468, 0.3492, 0.8881, 0.3511, 0.8893, 0.3696, 0.8857, 0.3698, 0.8845, 0.3513, 0.8261, 0.3754, 0.8418, 0.3516, 0.8453, 0.3533, 0.8299, 0.3755, 0.8909, 0.3879, 0.8999, 0.4794, 0.8963, 0.4797, 0.8874, 0.3882, 0.8284, 0.3934, 0.8261, 0.3754, 0.8299, 0.3755, 0.8323, 0.3931, 0.8999, 0.4794, 0.909, 0.5852, 0.9055, 0.5855, 0.8963, 0.4797, 0.8547, 0.5894, 0.843, 0.4842, 0.8469, 0.4839, 0.8585, 0.5889, 0.909, 0.5852, 0.9127, 0.6411, 0.9098, 0.6411, 0.9055, 0.5855, 0.87, 0.644, 0.8547, 0.5894, 0.8585, 0.5889, 0.8736, 0.6431, 0.8983, 0.67, 0.8877, 0.6651, 0.891, 0.6636, 0.8987, 0.6668, 0.9113, 0.6634, 0.9053, 0.6689, 0.9041, 0.6663, 0.9089, 0.6622, 0.9053, 0.6689, 0.8983, 0.67, 0.8987, 0.6668, 0.9041, 0.6663, 0.9127, 0.6411, 0.9113, 0.6634, 0.9089, 0.6622, 0.9098, 0.6411, 0.8877, 0.6651, 0.87, 0.644, 0.8736, 0.6431, 0.891, 0.6636, 0.9789, 0.005286, 0.9616, 0.02567, 0.9582, 0.02495, 0.976, 0.004072, 0.9977, 0.02729, 0.9963, 0.006629, 0.9982, 0.005545, 0.9998, 0.02728, 0.9915, 0.002527, 0.9865, 0.002161, 0.9862, 0.0001933, 0.9923, 0.0007496, 0.9963, 0.006629, 0.9915, 0.002527, 0.9923, 0.0007496, 0.9982, 0.005545, 0.9865, 0.002161, 0.9789, 0.005286, 0.976, 0.004072, 0.9862, 0.0001933, 0.9616, 0.02567, 0.9462, 0.08092, 0.9427, 0.08053, 0.9582, 0.02495, 0.994, 0.08446, 0.9977, 0.02729, 0.9998, 0.02728, 0.9955, 0.08458, 0.9462, 0.08092, 0.9344, 0.1881, 0.9309, 0.1877, 0.9427, 0.08053, 0.9847, 0.1923, 0.994, 0.08446, 0.9955, 0.08458, 0.9863, 0.1924, 0.9193, 0.2806, 0.9167, 0.2986, 0.9131, 0.2986, 0.9158, 0.2802, 0.9756, 0.2855, 0.9847, 0.1923, 0.9863, 0.1924, 0.9772, 0.2857, 0.9167, 0.2986, 0.9329, 0.322, 0.9312, 0.3227, 0.9131, 0.2986, 0.9729, 0.3238, 0.974, 0.3043, 0.9756, 0.3045, 0.9745, 0.3237, 0.9354, 0.3262, 0.9408, 0.348, 0.937, 0.3485, 0.9322, 0.3268, 0.9718, 0.328, 0.9729, 0.3238, 0.9745, 0.3237, 0.975, 0.3277, 0.9697, 0.4392, 0.9718, 0.3482, 0.9755, 0.3482, 0.9735, 0.439, 0.9408, 0.348, 0.9435, 0.44, 0.9399, 0.44, 0.937, 0.3485, 0.9856, 0.5469, 0.9697, 0.4392, 0.9735, 0.439, 0.9894, 0.5464, 0.9963, 0.6384, 0.9856, 0.5469, 0.9894, 0.5464, 0.9998, 0.6394, 0.9546, 0.6621, 0.9686, 0.6619, 0.9694, 0.6654, 0.954, 0.6658, 0.9823, 0.6544, 0.9963, 0.6384, 0.9998, 0.6394, 0.9846, 0.6575, 0.9686, 0.6619, 0.9823, 0.6544, 0.9846, 0.6575, 0.9694, 0.6654, 0.9435, 0.44, 0.9325, 0.548, 0.9287, 0.5477, 0.9399, 0.44, 0.9325, 0.548, 0.9255, 0.6399, 0.922, 0.641, 0.9287, 0.5477, 0.9255, 0.6399, 0.9403, 0.6553, 0.9381, 0.6585, 0.922, 0.641, 0.9403, 0.6553, 0.9546, 0.6621, 0.954, 0.6658, 0.9381, 0.6585, 0.9718, 0.3482, 0.9718, 0.328, 0.975, 0.3277, 0.9755, 0.3482, 0.9329, 0.322, 0.9354, 0.3262, 0.9322, 0.3268, 0.9312, 0.3227, 0.8418, 0.3516, 0.8433, 0.348, 0.8468, 0.3492, 0.8453, 0.3533, 0.8874, 0.3264, 0.888, 0.3473, 0.8843, 0.3475, 0.8838, 0.3264, 0.8593, 0.3265, 0.8572, 0.3488, 0.8468, 0.3492, 0.853, 0.3265, 0.8838, 0.3264, 0.8843, 0.3475, 0.8752, 0.3479, 0.8747, 0.3264, 0.8747, 0.3264, 0.8752, 0.3479, 0.8572, 0.3488, 0.8593, 0.3265, 0.9471, 0.3481, 0.9408, 0.348, 0.9354, 0.3262, 0.9452, 0.3261, 0.9718, 0.3482, 0.9624, 0.3482, 0.963, 0.327, 0.9718, 0.328, 0.9624, 0.3482, 0.9471, 0.3481, 0.9452, 0.3261, 0.963, 0.327, 0.974, 0.3043, 0.9756, 0.2855, 0.9772, 0.2857, 0.9756, 0.3045, 0.9344, 0.1881, 0.9193, 0.2806, 0.9158, 0.2802, 0.9309, 0.1877, 0.843, 0.4842, 0.8284, 0.3934, 0.8323, 0.3931, 0.8469, 0.4839, 0.8893, 0.3696, 0.8909, 0.3879, 0.8874, 0.3882, 0.8857, 0.3698, 0.8586, 0.3719, 0.8603, 0.3904, 0.8323, 0.3931, 0.8299, 0.3755, 0.8857, 0.3698, 0.8874, 0.3882, 0.8781, 0.3889, 0.8767, 0.3705, 0.8586, 0.3719, 0.8767, 0.3705, 0.8781, 0.3889, 0.8603, 0.3904, 0.9462, 0.3023, 0.9167, 0.2986, 0.9193, 0.2806, 0.9479, 0.2834, 0.974, 0.3043, 0.9647, 0.3037, 0.9661, 0.2848, 0.9756, 0.2855, 0.9462, 0.3023, 0.9479, 0.2834, 0.9661, 0.2848, 0.9647, 0.3037])
me_knife.materials.append(mat_silverware_matmain)
me_knife.use_mirror_y = True
me_knife.update()

# ---- objects
ob_spoon_modelmain = bpy.data.objects.new('Spoon_ModelMain', me_spoon)
ob_fork_modelmain = bpy.data.objects.new('Fork_ModelMain', me_fork)
ob_knife_modelmain = bpy.data.objects.new('Knife_ModelMain', me_knife)

# ---- transforms, parenting, visibility, modifiers, constraints
ob_spoon_modelmain.location = (0.0, -0.9419, -2.98e-08)
_m = ob_spoon_modelmain.modifiers.new('Subdivision', 'SUBSURF')
_m.render_levels = 1
_m = ob_spoon_modelmain.modifiers.new('Auto Smooth', 'NODES')
_m.node_group = ng_auto_smooth
_gi = [s.identifier for s in ng_auto_smooth.interface.items_tree if s.item_type == 'SOCKET' and s.in_out == 'INPUT']
_m[_gi[1]] = 0.5236  # Angle
ob_fork_modelmain.location = (0.0, 0.031, -2.98e-08)
ob_fork_modelmain.use_mesh_mirror_y = True
_m = ob_fork_modelmain.modifiers.new('Subdivision', 'SUBSURF')
_m.render_levels = 1
_m = ob_fork_modelmain.modifiers.new('Auto Smooth', 'NODES')
_m.node_group = ng_auto_smooth
_gi = [s.identifier for s in ng_auto_smooth.interface.items_tree if s.item_type == 'SOCKET' and s.in_out == 'INPUT']
_m[_gi[1]] = 0.5236  # Angle
ob_knife_modelmain.location = (0.0, 0.9109, -2.98e-08)
ob_knife_modelmain.use_mesh_mirror_y = True
_m = ob_knife_modelmain.modifiers.new('Subdivision', 'SUBSURF')
_m.render_levels = 1
_m = ob_knife_modelmain.modifiers.new('Auto Smooth', 'NODES')
_m.node_group = ng_auto_smooth
_gi = [s.identifier for s in ng_auto_smooth.interface.items_tree if s.item_type == 'SOCKET' and s.in_out == 'INPUT']
_m[_gi[1]] = 0.5236  # Angle

# ---- collection membership
col_collection.objects.link(ob_spoon_modelmain)
col_collection.objects.link(ob_fork_modelmain)
col_collection.objects.link(ob_knife_modelmain)

# ---- scene / render settings (as saved in the file)
scene.frame_start = 1; scene.frame_end = 250; scene.frame_set(2)
scene.render.engine = 'BLENDER_EEVEE_NEXT'
scene.cycles.sampling_pattern = 'TABULATED_SOBOL'
scene.view_settings.view_transform = 'Filmic'
bpy.context.view_layer.update()

# ---- added for rendering (the .blend has no active camera and no usable light): camera, sun
cam_auto = bpy.data.cameras.new('AutoCamera')
cam_auto.lens = 50.0
cam_auto.sensor_width = 36.0
cam_auto.clip_end = 1000.0
ob_auto_camera = bpy.data.objects.new('AutoCamera', cam_auto)
scene.collection.objects.link(ob_auto_camera)
ob_auto_camera.location = (4.89009, -5.99055, 3.84719)
ob_auto_camera.rotation_euler = (1.09748, -7.21219e-08, 0.694738)
scene.camera = ob_auto_camera
light_auto_sun = bpy.data.lights.new('AutoSun', 'SUN')
light_auto_sun.energy = 3.0
light_auto_sun.angle = 0.0523599
ob_auto_sun = bpy.data.objects.new('AutoSun', light_auto_sun)
scene.collection.objects.link(ob_auto_sun)
ob_auto_sun.rotation_euler = (0.872665, 0.174533, 0.523599)
bpy.context.view_layer.update()
